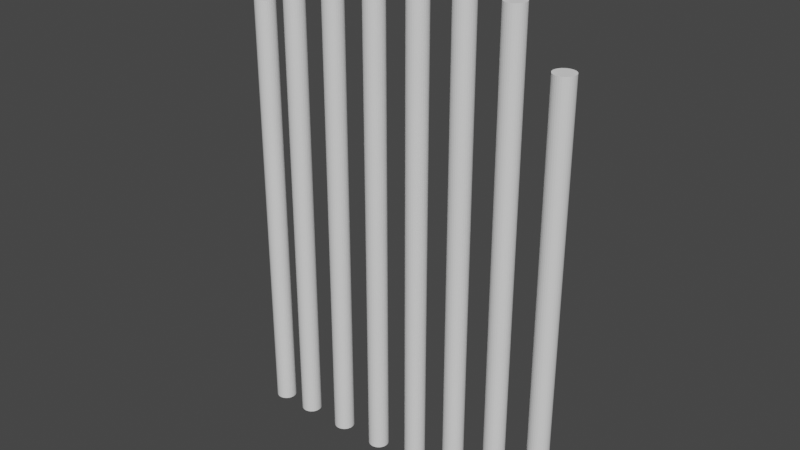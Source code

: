 # Source: gatebars.blend  (saved by Blender 2.91.10; exported with 4.5.12 LTS)
import bpy
from mathutils import Matrix  # noqa: F401  (used for matrix-valued properties, if any)

bpy.ops.wm.read_factory_settings(use_empty=True)
scene = bpy.context.scene
scene.name = 'Scene'

# ---- collections
col_collection = bpy.data.collections.new('Collection'); scene.collection.children.link(col_collection)

# ---- world
world_world = bpy.data.worlds.new('World'); scene.world = world_world
world_world.use_nodes = True; world_world.node_tree.nodes.clear()
_N = world_world.node_tree.nodes; _L = world_world.node_tree.links
n0 = _N.new('ShaderNodeOutputWorld'); n0.name = 'World Output'; n0.location = (300, 300)
n1 = _N.new('ShaderNodeBackground'); n1.name = 'Background'; n1.location = (10, 300)
n1.inputs[0].default_value = (0.05088, 0.05088, 0.05088, 1.0)
_L.new(n1.outputs[0], n0.inputs[0])
n0.is_active_output = True
world_world.color = (0.05088, 0.05088, 0.05088)
world_world.use_sun_shadow = False
world_world.sun_shadow_jitter_overblur = 0.0

# ---- meshes
me_cylinder = bpy.data.meshes.new('Cylinder')
me_cylinder.from_pydata([(-3.085, -1.686, -0.1228), (-3.085, -1.707, -0.1207), (-3.085, -1.728, -0.1146), (-3.085, -1.746, -0.1047), (-3.085, -1.762, -0.0913), (-3.085, -1.776, -0.075), (-3.085, -1.786, -0.05641), (-3.085, -1.792, -0.03624), (-3.085, -1.794, -0.01525), (-3.085, -1.792, 0.005727), (-3.085, -1.786, 0.0259), (-3.085, -1.776, 0.0445), (-3.085, -1.762, 0.06079), (-3.085, -1.746, 0.07417), (-3.085, -1.728, 0.08411), (-3.085, -1.707, 0.09023), (-3.085, -1.686, 0.09229), (-3.085, -1.665, 0.09023), (-3.085, -1.645, 0.08411), (-3.085, -1.627, 0.07417), (-3.085, -1.61, 0.06079), (-3.085, -1.597, 0.0445), (-3.085, -1.587, 0.0259), (-3.085, -1.581, 0.005727), (-3.085, -1.579, -0.01525), (-3.085, -1.581, -0.03624), (-3.085, -1.587, -0.05641), (-3.085, -1.597, -0.075), (-3.085, -1.61, -0.0913), (-3.085, -1.627, -0.1047), (-3.085, -1.645, -0.1146), (-3.085, -1.665, -0.1207), (1.566, -1.707, -0.1207), (1.566, -1.686, -0.1228), (1.566, -1.728, -0.1146), (1.566, -1.746, -0.1047), (1.566, -1.762, -0.0913), (1.566, -1.776, -0.075), (1.566, -1.786, -0.05641), (1.566, -1.792, -0.03624), (1.566, -1.794, -0.01525), (1.566, -1.792, 0.005727), (1.566, -1.786, 0.0259), (1.566, -1.776, 0.0445), (1.566, -1.762, 0.06079), (1.566, -1.746, 0.07417), (1.566, -1.728, 0.08411), (1.566, -1.707, 0.09023), (1.566, -1.686, 0.09229), (1.566, -1.665, 0.09023), (1.566, -1.645, 0.08411), (1.566, -1.627, 0.07417), (1.566, -1.61, 0.06079), (1.566, -1.597, 0.0445), (1.566, -1.587, 0.0259), (1.566, -1.581, 0.005727), (1.566, -1.579, -0.01525), (1.566, -1.581, -0.03624), (1.566, -1.587, -0.05641), (1.566, -1.597, -0.075), (1.566, -1.61, -0.0913), (1.566, -1.627, -0.1047), (1.566, -1.645, -0.1146), (1.566, -1.665, -0.1207), (-3.085, -1.186, -0.1228), (-3.085, -1.207, -0.1207), (-3.085, -1.228, -0.1146), (-3.085, -1.246, -0.1047), (-3.085, -1.262, -0.0913), (-3.085, -1.276, -0.075), (-3.085, -1.286, -0.05641), (-3.085, -1.292, -0.03624), (-3.085, -1.294, -0.01525), (-3.085, -1.292, 0.005727), (-3.085, -1.286, 0.0259), (-3.085, -1.276, 0.0445), (-3.085, -1.262, 0.06079), (-3.085, -1.246, 0.07417), (-3.085, -1.228, 0.08411), (-3.085, -1.207, 0.09023), (-3.085, -1.186, 0.09229), (-3.085, -1.165, 0.09023), (-3.085, -1.145, 0.08411), (-3.085, -1.127, 0.07417), (-3.085, -1.11, 0.06079), (-3.085, -1.097, 0.0445), (-3.085, -1.087, 0.0259), (-3.085, -1.081, 0.005727), (-3.085, -1.079, -0.01525), (-3.085, -1.081, -0.03624), (-3.085, -1.087, -0.05641), (-3.085, -1.097, -0.075), (-3.085, -1.11, -0.0913), (-3.085, -1.127, -0.1047), (-3.085, -1.145, -0.1146), (-3.085, -1.165, -0.1207), (1.566, -1.207, -0.1207), (1.566, -1.186, -0.1228), (1.566, -1.228, -0.1146), (1.566, -1.246, -0.1047), (1.566, -1.262, -0.0913), (1.566, -1.276, -0.075), (1.566, -1.286, -0.05641), (1.566, -1.292, -0.03624), (1.566, -1.294, -0.01525), (1.566, -1.292, 0.005727), (1.566, -1.286, 0.0259), (1.566, -1.276, 0.0445), (1.566, -1.262, 0.06079), (1.566, -1.246, 0.07417), (1.566, -1.228, 0.08411), (1.566, -1.207, 0.09023), (1.566, -1.186, 0.09229), (1.566, -1.165, 0.09023), (1.566, -1.145, 0.08411), (1.566, -1.127, 0.07417), (1.566, -1.11, 0.06079), (1.566, -1.097, 0.0445), (1.566, -1.087, 0.0259), (1.566, -1.081, 0.005727), (1.566, -1.079, -0.01525), (1.566, -1.081, -0.03624), (1.566, -1.087, -0.05641), (1.566, -1.097, -0.075), (1.566, -1.11, -0.0913), (1.566, -1.127, -0.1047), (1.566, -1.145, -0.1146), (1.566, -1.165, -0.1207), (-3.085, -0.6864, -0.1228), (-3.085, -0.7074, -0.1207), (-3.085, -0.7275, -0.1146), (-3.085, -0.7461, -0.1047), (-3.085, -0.7624, -0.0913), (-3.085, -0.7758, -0.075), (-3.085, -0.7857, -0.05641), (-3.085, -0.7919, -0.03624), (-3.085, -0.7939, -0.01525), (-3.085, -0.7919, 0.005727), (-3.085, -0.7857, 0.0259), (-3.085, -0.7758, 0.0445), (-3.085, -0.7624, 0.06079), (-3.085, -0.7461, 0.07417), (-3.085, -0.7275, 0.08411), (-3.085, -0.7074, 0.09023), (-3.085, -0.6864, 0.09229), (-3.085, -0.6654, 0.09023), (-3.085, -0.6452, 0.08411), (-3.085, -0.6266, 0.07417), (-3.085, -0.6103, 0.06079), (-3.085, -0.597, 0.0445), (-3.085, -0.587, 0.0259), (-3.085, -0.5809, 0.005727), (-3.085, -0.5788, -0.01525), (-3.085, -0.5809, -0.03624), (-3.085, -0.587, -0.05641), (-3.085, -0.597, -0.075), (-3.085, -0.6103, -0.0913), (-3.085, -0.6266, -0.1047), (-3.085, -0.6452, -0.1146), (-3.085, -0.6654, -0.1207), (1.566, -0.7074, -0.1207), (1.566, -0.6864, -0.1228), (1.566, -0.7275, -0.1146), (1.566, -0.7461, -0.1047), (1.566, -0.7624, -0.0913), (1.566, -0.7758, -0.075), (1.566, -0.7857, -0.05641), (1.566, -0.7919, -0.03624), (1.566, -0.7939, -0.01525), (1.566, -0.7919, 0.005727), (1.566, -0.7857, 0.0259), (1.566, -0.7758, 0.0445), (1.566, -0.7624, 0.06079), (1.566, -0.7461, 0.07417), (1.566, -0.7275, 0.08411), (1.566, -0.7074, 0.09023), (1.566, -0.6864, 0.09229), (1.566, -0.6654, 0.09023), (1.566, -0.6452, 0.08411), (1.566, -0.6266, 0.07417), (1.566, -0.6103, 0.06079), (1.566, -0.597, 0.0445), (1.566, -0.587, 0.0259), (1.566, -0.5809, 0.005727), (1.566, -0.5788, -0.01525), (1.566, -0.5809, -0.03624), (1.566, -0.587, -0.05641), (1.566, -0.597, -0.075), (1.566, -0.6103, -0.0913), (1.566, -0.6266, -0.1047), (1.566, -0.6452, -0.1146), (1.566, -0.6654, -0.1207), (-3.085, -0.1864, -0.1228), (-3.085, -0.2074, -0.1207), (-3.085, -0.2275, -0.1146), (-3.085, -0.2461, -0.1047), (-3.085, -0.2624, -0.0913), (-3.085, -0.2758, -0.075), (-3.085, -0.2857, -0.05641), (-3.085, -0.2919, -0.03624), (-3.085, -0.2939, -0.01525), (-3.085, -0.2919, 0.005727), (-3.085, -0.2857, 0.0259), (-3.085, -0.2758, 0.0445), (-3.085, -0.2624, 0.06079), (-3.085, -0.2461, 0.07417), (-3.085, -0.2275, 0.08411), (-3.085, -0.2074, 0.09023), (-3.085, -0.1864, 0.09229), (-3.085, -0.1654, 0.09023), (-3.085, -0.1452, 0.08411), (-3.085, -0.1266, 0.07417), (-3.085, -0.1103, 0.06079), (-3.085, -0.09696, 0.0445), (-3.085, -0.08702, 0.0259), (-3.085, -0.0809, 0.005727), (-3.085, -0.07884, -0.01525), (-3.085, -0.0809, -0.03624), (-3.085, -0.08702, -0.05641), (-3.085, -0.09696, -0.075), (-3.085, -0.1103, -0.0913), (-3.085, -0.1266, -0.1047), (-3.085, -0.1452, -0.1146), (-3.085, -0.1654, -0.1207), (1.566, -0.2074, -0.1207), (1.566, -0.1864, -0.1228), (1.566, -0.2275, -0.1146), (1.566, -0.2461, -0.1047), (1.566, -0.2624, -0.0913), (1.566, -0.2758, -0.075), (1.566, -0.2857, -0.05641), (1.566, -0.2919, -0.03624), (1.566, -0.2939, -0.01525), (1.566, -0.2919, 0.005727), (1.566, -0.2857, 0.0259), (1.566, -0.2758, 0.0445), (1.566, -0.2624, 0.06079), (1.566, -0.2461, 0.07417), (1.566, -0.2275, 0.08411), (1.566, -0.2074, 0.09023), (1.566, -0.1864, 0.09229), (1.566, -0.1654, 0.09023), (1.566, -0.1452, 0.08411), (1.566, -0.1266, 0.07417), (1.566, -0.1103, 0.06079), (1.566, -0.09696, 0.0445), (1.566, -0.08702, 0.0259), (1.566, -0.0809, 0.005727), (1.566, -0.07883, -0.01525), (1.566, -0.0809, -0.03624), (1.566, -0.08702, -0.05641), (1.566, -0.09696, -0.075), (1.566, -0.1103, -0.0913), (1.566, -0.1266, -0.1047), (1.566, -0.1452, -0.1146), (1.566, -0.1654, -0.1207), (-3.085, 0.3136, -0.1228), (-3.085, 0.2926, -0.1207), (-3.085, 0.2725, -0.1146), (-3.085, 0.2539, -0.1047), (-3.085, 0.2376, -0.0913), (-3.085, 0.2242, -0.075), (-3.085, 0.2143, -0.05641), (-3.085, 0.2081, -0.03624), (-3.085, 0.2061, -0.01525), (-3.085, 0.2081, 0.005727), (-3.085, 0.2143, 0.0259), (-3.085, 0.2242, 0.0445), (-3.085, 0.2376, 0.06079), (-3.085, 0.2539, 0.07417), (-3.085, 0.2725, 0.08411), (-3.085, 0.2926, 0.09023), (-3.085, 0.3136, 0.09229), (-3.085, 0.3346, 0.09023), (-3.085, 0.3548, 0.08411), (-3.085, 0.3734, 0.07417), (-3.085, 0.3897, 0.06079), (-3.085, 0.403, 0.0445), (-3.085, 0.413, 0.0259), (-3.085, 0.4191, 0.005727), (-3.085, 0.4212, -0.01525), (-3.085, 0.4191, -0.03624), (-3.085, 0.413, -0.05641), (-3.085, 0.403, -0.075), (-3.085, 0.3897, -0.0913), (-3.085, 0.3734, -0.1047), (-3.085, 0.3548, -0.1146), (-3.085, 0.3346, -0.1207), (1.566, 0.2926, -0.1207), (1.566, 0.3136, -0.1228), (1.566, 0.2725, -0.1146), (1.566, 0.2539, -0.1047), (1.566, 0.2376, -0.0913), (1.566, 0.2242, -0.075), (1.566, 0.2143, -0.05641), (1.566, 0.2081, -0.03624), (1.566, 0.2061, -0.01525), (1.566, 0.2081, 0.005727), (1.566, 0.2143, 0.0259), (1.566, 0.2242, 0.0445), (1.566, 0.2376, 0.06079), (1.566, 0.2539, 0.07417), (1.566, 0.2725, 0.08411), (1.566, 0.2926, 0.09023), (1.566, 0.3136, 0.09229), (1.566, 0.3346, 0.09023), (1.566, 0.3548, 0.08411), (1.566, 0.3734, 0.07417), (1.566, 0.3897, 0.06079), (1.566, 0.403, 0.0445), (1.566, 0.413, 0.0259), (1.566, 0.4191, 0.005727), (1.566, 0.4212, -0.01525), (1.566, 0.4191, -0.03624), (1.566, 0.413, -0.05641), (1.566, 0.403, -0.075), (1.566, 0.3897, -0.0913), (1.566, 0.3734, -0.1047), (1.566, 0.3548, -0.1146), (1.566, 0.3346, -0.1207), (-3.085, 0.8136, -0.1228), (-3.085, 0.7926, -0.1207), (-3.085, 0.7725, -0.1146), (-3.085, 0.7539, -0.1047), (-3.085, 0.7376, -0.0913), (-3.085, 0.7242, -0.075), (-3.085, 0.7143, -0.05641), (-3.085, 0.7081, -0.03624), (-3.085, 0.7061, -0.01525), (-3.085, 0.7081, 0.005727), (-3.085, 0.7143, 0.0259), (-3.085, 0.7242, 0.0445), (-3.085, 0.7376, 0.06079), (-3.085, 0.7539, 0.07417), (-3.085, 0.7725, 0.08411), (-3.085, 0.7926, 0.09023), (-3.085, 0.8136, 0.09229), (-3.085, 0.8346, 0.09023), (-3.085, 0.8548, 0.08411), (-3.085, 0.8734, 0.07417), (-3.085, 0.8897, 0.06079), (-3.085, 0.903, 0.0445), (-3.085, 0.913, 0.0259), (-3.085, 0.9191, 0.005727), (-3.085, 0.9212, -0.01525), (-3.085, 0.9191, -0.03624), (-3.085, 0.913, -0.05641), (-3.085, 0.903, -0.075), (-3.085, 0.8897, -0.0913), (-3.085, 0.8734, -0.1047), (-3.085, 0.8548, -0.1146), (-3.085, 0.8346, -0.1207), (1.566, 0.7926, -0.1207), (1.566, 0.8136, -0.1228), (1.566, 0.7725, -0.1146), (1.566, 0.7539, -0.1047), (1.566, 0.7376, -0.0913), (1.566, 0.7242, -0.075), (1.566, 0.7143, -0.05641), (1.566, 0.7081, -0.03624), (1.566, 0.7061, -0.01525), (1.566, 0.7081, 0.005727), (1.566, 0.7143, 0.0259), (1.566, 0.7242, 0.0445), (1.566, 0.7376, 0.06079), (1.566, 0.7539, 0.07417), (1.566, 0.7725, 0.08411), (1.566, 0.7926, 0.09023), (1.566, 0.8136, 0.09229), (1.566, 0.8346, 0.09023), (1.566, 0.8548, 0.08411), (1.566, 0.8734, 0.07417), (1.566, 0.8897, 0.06079), (1.566, 0.903, 0.0445), (1.566, 0.913, 0.0259), (1.566, 0.9191, 0.005727), (1.566, 0.9212, -0.01525), (1.566, 0.9191, -0.03624), (1.566, 0.913, -0.05641), (1.566, 0.903, -0.075), (1.566, 0.8897, -0.0913), (1.566, 0.8734, -0.1047), (1.566, 0.8548, -0.1146), (1.566, 0.8346, -0.1207), (-3.085, 1.314, -0.1228), (-3.085, 1.293, -0.1207), (-3.085, 1.272, -0.1146), (-3.085, 1.254, -0.1047), (-3.085, 1.238, -0.0913), (-3.085, 1.224, -0.075), (-3.085, 1.214, -0.05641), (-3.085, 1.208, -0.03624), (-3.085, 1.206, -0.01525), (-3.085, 1.208, 0.005727), (-3.085, 1.214, 0.0259), (-3.085, 1.224, 0.0445), (-3.085, 1.238, 0.06079), (-3.085, 1.254, 0.07417), (-3.085, 1.272, 0.08411), (-3.085, 1.293, 0.09023), (-3.085, 1.314, 0.09229), (-3.085, 1.335, 0.09023), (-3.085, 1.355, 0.08411), (-3.085, 1.373, 0.07417), (-3.085, 1.39, 0.06079), (-3.085, 1.403, 0.0445), (-3.085, 1.413, 0.0259), (-3.085, 1.419, 0.005727), (-3.085, 1.421, -0.01525), (-3.085, 1.419, -0.03624), (-3.085, 1.413, -0.05641), (-3.085, 1.403, -0.075), (-3.085, 1.39, -0.0913), (-3.085, 1.373, -0.1047), (-3.085, 1.355, -0.1146), (-3.085, 1.335, -0.1207), (1.566, 1.293, -0.1207), (1.566, 1.314, -0.1228), (1.566, 1.272, -0.1146), (1.566, 1.254, -0.1047), (1.566, 1.238, -0.0913), (1.566, 1.224, -0.075), (1.566, 1.214, -0.05641), (1.566, 1.208, -0.03624), (1.566, 1.206, -0.01525), (1.566, 1.208, 0.005727), (1.566, 1.214, 0.0259), (1.566, 1.224, 0.0445), (1.566, 1.238, 0.06079), (1.566, 1.254, 0.07417), (1.566, 1.272, 0.08411), (1.566, 1.293, 0.09023), (1.566, 1.314, 0.09229), (1.566, 1.335, 0.09023), (1.566, 1.355, 0.08411), (1.566, 1.373, 0.07417), (1.566, 1.39, 0.06079), (1.566, 1.403, 0.0445), (1.566, 1.413, 0.0259), (1.566, 1.419, 0.005727), (1.566, 1.421, -0.01525), (1.566, 1.419, -0.03624), (1.566, 1.413, -0.05641), (1.566, 1.403, -0.075), (1.566, 1.39, -0.0913), (1.566, 1.373, -0.1047), (1.566, 1.355, -0.1146), (1.566, 1.335, -0.1207), (-3.085, 1.714, -0.1228), (-3.085, 1.693, -0.1207), (-3.085, 1.672, -0.1146), (-3.085, 1.654, -0.1047), (-3.085, 1.638, -0.0913), (-3.085, 1.624, -0.075), (-3.085, 1.614, -0.05641), (-3.085, 1.608, -0.03624), (-3.085, 1.606, -0.01525), (-3.085, 1.608, 0.005727), (-3.085, 1.614, 0.0259), (-3.085, 1.624, 0.0445), (-3.085, 1.638, 0.06079), (-3.085, 1.654, 0.07417), (-3.085, 1.672, 0.08411), (-3.085, 1.693, 0.09023), (-3.085, 1.714, 0.09229), (-3.085, 1.735, 0.09023), (-3.085, 1.755, 0.08411), (-3.085, 1.773, 0.07417), (-3.085, 1.79, 0.06079), (-3.085, 1.803, 0.0445), (-3.085, 1.813, 0.0259), (-3.085, 1.819, 0.005727), (-3.085, 1.821, -0.01525), (-3.085, 1.819, -0.03624), (-3.085, 1.813, -0.05641), (-3.085, 1.803, -0.075), (-3.085, 1.79, -0.0913), (-3.085, 1.773, -0.1047), (-3.085, 1.755, -0.1146), (-3.085, 1.735, -0.1207), (1.566, 1.693, -0.1207), (1.566, 1.714, -0.1228), (1.566, 1.672, -0.1146), (1.566, 1.654, -0.1047), (1.566, 1.638, -0.0913), (1.566, 1.624, -0.075), (1.566, 1.614, -0.05641), (1.566, 1.608, -0.03624), (1.566, 1.606, -0.01525), (1.566, 1.608, 0.005727), (1.566, 1.614, 0.0259), (1.566, 1.624, 0.0445), (1.566, 1.638, 0.06079), (1.566, 1.654, 0.07417), (1.566, 1.672, 0.08411), (1.566, 1.693, 0.09023), (1.566, 1.714, 0.09229), (1.566, 1.735, 0.09023), (1.566, 1.755, 0.08411), (1.566, 1.773, 0.07417), (1.566, 1.79, 0.06079), (1.566, 1.803, 0.0445), (1.566, 1.813, 0.0259), (1.566, 1.819, 0.005727), (1.566, 1.821, -0.01525), (1.566, 1.819, -0.03624), (1.566, 1.813, -0.05641), (1.566, 1.803, -0.075), (1.566, 1.79, -0.0913), (1.566, 1.773, -0.1047), (1.566, 1.755, -0.1146), (1.566, 1.735, -0.1207), (1.566, -0.7074, -0.1207), (1.566, -0.6864, -0.1228), (1.566, -0.7275, -0.1146), (1.566, -0.7461, -0.1047), (1.566, -0.7624, -0.0913), (1.566, -0.7758, -0.075), (1.566, -0.7857, -0.05641), (1.566, -0.7919, -0.03624), (1.566, -0.7939, -0.01525), (1.566, -0.7919, 0.005727), (1.566, -0.7857, 0.0259), (1.566, -0.7758, 0.0445), (1.566, -0.7624, 0.06079), (1.566, -0.7461, 0.07417), (1.566, -0.7275, 0.08411), (1.566, -0.7074, 0.09023), (1.566, -0.6864, 0.09229), (1.566, -0.6654, 0.09023), (1.566, -0.6452, 0.08411), (1.566, -0.6266, 0.07417), (1.566, -0.6103, 0.06079), (1.566, -0.597, 0.0445), (1.566, -0.587, 0.0259), (1.566, -0.5809, 0.005727), (1.566, -0.5788, -0.01525), (1.566, -0.5809, -0.03624), (1.566, -0.587, -0.05641), (1.566, -0.597, -0.075), (1.566, -0.6103, -0.0913), (1.566, -0.6266, -0.1047), (1.566, -0.6452, -0.1146), (1.566, -0.6654, -0.1207), (1.566, -0.7074, -0.1207), (1.566, -0.6864, -0.1228), (1.566, -0.7275, -0.1146), (1.566, -0.7461, -0.1047), (1.566, -0.7624, -0.0913), (1.566, -0.7758, -0.075), (1.566, -0.7857, -0.05641), (1.566, -0.7919, -0.03624), (1.566, -0.7939, -0.01525), (1.566, -0.7919, 0.005727), (1.566, -0.7857, 0.0259), (1.566, -0.7758, 0.0445), (1.566, -0.7624, 0.06079), (1.566, -0.7461, 0.07417), (1.566, -0.7275, 0.08411), (1.566, -0.7074, 0.09023), (1.566, -0.6864, 0.09229), (1.566, -0.6654, 0.09023), (1.566, -0.6452, 0.08411), (1.566, -0.6266, 0.07417), (1.566, -0.6103, 0.06079), (1.566, -0.597, 0.0445), (1.566, -0.587, 0.0259), (1.566, -0.5809, 0.005727), (1.566, -0.5788, -0.01525), (1.566, -0.5809, -0.03624), (1.566, -0.587, -0.05641), (1.566, -0.597, -0.075), (1.566, -0.6103, -0.0913), (1.566, -0.6266, -0.1047), (1.566, -0.6452, -0.1146), (1.566, -0.6654, -0.1207), (2.334, -0.7074, -0.1207), (2.334, -0.6864, -0.1228), (2.334, -0.7275, -0.1146), (2.334, -0.7461, -0.1047), (2.334, -0.7624, -0.0913), (2.334, -0.7758, -0.075), (2.334, -0.7857, -0.05641), (2.334, -0.7919, -0.03624), (2.334, -0.7939, -0.01525), (2.334, -0.7919, 0.005727), (2.334, -0.7857, 0.0259), (2.334, -0.7758, 0.0445), (2.334, -0.7624, 0.06079), (2.334, -0.7461, 0.07417), (2.334, -0.7275, 0.08411), (2.334, -0.7074, 0.09023), (2.334, -0.6864, 0.09229), (2.334, -0.6654, 0.09023), (2.334, -0.6452, 0.08411), (2.334, -0.6266, 0.07417), (2.334, -0.6103, 0.06079), (2.334, -0.597, 0.0445), (2.334, -0.587, 0.0259), (2.334, -0.5809, 0.005727), (2.334, -0.5788, -0.01525), (2.334, -0.5809, -0.03624), (2.334, -0.587, -0.05641), (2.334, -0.597, -0.075), (2.334, -0.6103, -0.0913), (2.334, -0.6266, -0.1047), (2.334, -0.6452, -0.1146), (2.334, -0.6654, -0.1207), (2.065, -1.207, -0.1207), (2.065, -1.186, -0.1228), (2.065, -1.228, -0.1146), (2.065, -1.246, -0.1047), (2.065, -1.262, -0.0913), (2.065, -1.276, -0.075), (2.065, -1.286, -0.05641), (2.065, -1.292, -0.03624), (2.065, -1.294, -0.01525), (2.065, -1.292, 0.005727), (2.065, -1.286, 0.0259), (2.065, -1.276, 0.0445), (2.065, -1.262, 0.06079), (2.065, -1.246, 0.07417), (2.065, -1.228, 0.08411), (2.065, -1.207, 0.09023), (2.065, -1.186, 0.09229), (2.065, -1.165, 0.09023), (2.065, -1.145, 0.08411), (2.065, -1.127, 0.07417), (2.065, -1.11, 0.06079), (2.065, -1.097, 0.0445), (2.065, -1.087, 0.0259), (2.065, -1.081, 0.005727), (2.065, -1.079, -0.01525), (2.065, -1.081, -0.03624), (2.065, -1.087, -0.05641), (2.065, -1.097, -0.075), (2.065, -1.11, -0.0913), (2.065, -1.127, -0.1047), (2.065, -1.145, -0.1146), (2.065, -1.165, -0.1207), (2.385, -0.2074, -0.1207), (2.385, -0.1864, -0.1228), (2.385, -0.2275, -0.1146), (2.385, -0.2461, -0.1047), (2.385, -0.2624, -0.0913), (2.385, -0.2758, -0.075), (2.385, -0.2857, -0.05641), (2.385, -0.2919, -0.03624), (2.385, -0.2939, -0.01525), (2.385, -0.2919, 0.005727), (2.385, -0.2857, 0.0259), (2.385, -0.2758, 0.0445), (2.385, -0.2624, 0.06079), (2.385, -0.2461, 0.07417), (2.385, -0.2275, 0.08411), (2.385, -0.2074, 0.09023), (2.385, -0.1864, 0.09229), (2.385, -0.1654, 0.09023), (2.385, -0.1452, 0.08411), (2.385, -0.1266, 0.07417), (2.385, -0.1103, 0.06079), (2.385, -0.09696, 0.0445), (2.385, -0.08702, 0.0259), (2.385, -0.0809, 0.005727), (2.385, -0.07883, -0.01525), (2.385, -0.0809, -0.03624), (2.385, -0.08702, -0.05641), (2.385, -0.09696, -0.075), (2.385, -0.1103, -0.0913), (2.385, -0.1266, -0.1047), (2.385, -0.1452, -0.1146), (2.385, -0.1654, -0.1207), (1.566, 0.2926, -0.1207), (1.566, 0.3136, -0.1228), (1.566, 0.2725, -0.1146), (1.566, 0.2539, -0.1047), (1.566, 0.2376, -0.0913), (1.566, 0.2242, -0.075), (1.566, 0.2143, -0.05641), (1.566, 0.2081, -0.03624), (1.566, 0.2061, -0.01525), (1.566, 0.2081, 0.005727), (1.566, 0.2143, 0.0259), (1.566, 0.2242, 0.0445), (1.566, 0.2376, 0.06079), (1.566, 0.2539, 0.07417), (1.566, 0.2725, 0.08411), (1.566, 0.2926, 0.09023), (1.566, 0.3136, 0.09229), (1.566, 0.3346, 0.09023), (1.566, 0.3548, 0.08411), (1.566, 0.3734, 0.07417), (1.566, 0.3897, 0.06079), (1.566, 0.403, 0.0445), (1.566, 0.413, 0.0259), (1.566, 0.4191, 0.005727), (1.566, 0.4212, -0.01525), (1.566, 0.4191, -0.03624), (1.566, 0.413, -0.05641), (1.566, 0.403, -0.075), (1.566, 0.3897, -0.0913), (1.566, 0.3734, -0.1047), (1.566, 0.3548, -0.1146), (1.566, 0.3346, -0.1207), (2.325, 0.2926, -0.1207), (2.325, 0.3136, -0.1228), (2.325, 0.2725, -0.1146), (2.325, 0.2539, -0.1047), (2.325, 0.2376, -0.0913), (2.325, 0.2242, -0.075), (2.325, 0.2143, -0.05641), (2.325, 0.2081, -0.03624), (2.325, 0.2061, -0.01525), (2.325, 0.2081, 0.005727), (2.325, 0.2143, 0.0259), (2.325, 0.2242, 0.0445), (2.325, 0.2376, 0.06079), (2.325, 0.2539, 0.07417), (2.325, 0.2725, 0.08411), (2.325, 0.2926, 0.09023), (2.325, 0.3136, 0.09229), (2.325, 0.3346, 0.09023), (2.325, 0.3548, 0.08411), (2.325, 0.3734, 0.07417), (2.325, 0.3897, 0.06079), (2.325, 0.403, 0.0445), (2.325, 0.413, 0.0259), (2.325, 0.4191, 0.005727), (2.325, 0.4212, -0.01525), (2.325, 0.4191, -0.03624), (2.325, 0.413, -0.05641), (2.325, 0.403, -0.075), (2.325, 0.3897, -0.0913), (2.325, 0.3734, -0.1047), (2.325, 0.3548, -0.1146), (2.325, 0.3346, -0.1207), (1.566, 0.7926, -0.1207), (1.566, 0.8136, -0.1228), (1.566, 0.7725, -0.1146), (1.566, 0.7539, -0.1047), (1.566, 0.7376, -0.0913), (1.566, 0.7242, -0.075), (1.566, 0.7143, -0.05641), (1.566, 0.7081, -0.03624), (1.566, 0.7061, -0.01525), (1.566, 0.7081, 0.005727), (1.566, 0.7143, 0.0259), (1.566, 0.7242, 0.0445), (1.566, 0.7376, 0.06079), (1.566, 0.7539, 0.07417), (1.566, 0.7725, 0.08411), (1.566, 0.7926, 0.09023), (1.566, 0.8136, 0.09229), (1.566, 0.8346, 0.09023), (1.566, 0.8548, 0.08411), (1.566, 0.8734, 0.07417), (1.566, 0.8897, 0.06079), (1.566, 0.903, 0.0445), (1.566, 0.913, 0.0259), (1.566, 0.9191, 0.005727), (1.566, 0.9212, -0.01525), (1.566, 0.9191, -0.03624), (1.566, 0.913, -0.05641), (1.566, 0.903, -0.075), (1.566, 0.8897, -0.0913), (1.566, 0.8734, -0.1047), (1.566, 0.8548, -0.1146), (1.566, 0.8346, -0.1207), (2.209, 0.7926, -0.1207), (2.209, 0.8136, -0.1228), (2.209, 0.7725, -0.1146), (2.209, 0.7539, -0.1047), (2.209, 0.7376, -0.0913), (2.209, 0.7242, -0.075), (2.209, 0.7143, -0.05641), (2.209, 0.7081, -0.03624), (2.209, 0.7061, -0.01525), (2.209, 0.7081, 0.005727), (2.209, 0.7143, 0.0259), (2.209, 0.7242, 0.0445), (2.209, 0.7376, 0.06079), (2.209, 0.7539, 0.07417), (2.209, 0.7725, 0.08411), (2.209, 0.7926, 0.09023), (2.209, 0.8136, 0.09229), (2.209, 0.8346, 0.09023), (2.209, 0.8548, 0.08411), (2.209, 0.8734, 0.07417), (2.209, 0.8897, 0.06079), (2.209, 0.903, 0.0445), (2.209, 0.913, 0.0259), (2.209, 0.9191, 0.005727), (2.209, 0.9212, -0.01525), (2.209, 0.9191, -0.03624), (2.209, 0.913, -0.05641), (2.209, 0.903, -0.075), (2.209, 0.8897, -0.0913), (2.209, 0.8734, -0.1047), (2.209, 0.8548, -0.1146), (2.209, 0.8346, -0.1207), (1.927, 1.293, -0.1207), (1.927, 1.314, -0.1228), (1.927, 1.272, -0.1146), (1.927, 1.254, -0.1047), (1.927, 1.238, -0.0913), (1.927, 1.224, -0.075), (1.927, 1.214, -0.05641), (1.927, 1.208, -0.03624), (1.927, 1.206, -0.01525), (1.927, 1.208, 0.005727), (1.927, 1.214, 0.0259), (1.927, 1.224, 0.0445), (1.927, 1.238, 0.06079), (1.927, 1.254, 0.07417), (1.927, 1.272, 0.08411), (1.927, 1.293, 0.09023), (1.927, 1.314, 0.09229), (1.927, 1.335, 0.09023), (1.927, 1.355, 0.08411), (1.927, 1.373, 0.07417), (1.927, 1.39, 0.06079), (1.927, 1.403, 0.0445), (1.927, 1.413, 0.0259), (1.927, 1.419, 0.005727), (1.927, 1.421, -0.01525), (1.927, 1.419, -0.03624), (1.927, 1.413, -0.05641), (1.927, 1.403, -0.075), (1.927, 1.39, -0.0913), (1.927, 1.373, -0.1047), (1.927, 1.355, -0.1146), (1.927, 1.335, -0.1207)], [], [(16, 15, 47, 48), (32, 33, 63, 62, 61, 60, 59, 58, 57, 56, 55, 54, 53, 52, 51, 50, 49, 48, 47, 46, 45, 44, 43, 42, 41, 40, 39, 38, 37, 36, 35, 34), (25, 24, 56, 57), (3, 2, 34, 35), (12, 11, 43, 44), (21, 20, 52, 53), (30, 29, 61, 62), (8, 7, 39, 40), (17, 16, 48, 49), (26, 25, 57, 58), (4, 3, 35, 36), (13, 12, 44, 45), (22, 21, 53, 54), (31, 30, 62, 63), (9, 8, 40, 41), (18, 17, 49, 50), (27, 26, 58, 59), (5, 4, 36, 37), (14, 13, 45, 46), (23, 22, 54, 55), (1, 0, 33, 32), (0, 31, 63, 33), (10, 9, 41, 42), (19, 18, 50, 51), (28, 27, 59, 60), (6, 5, 37, 38), (15, 14, 46, 47), (24, 23, 55, 56), (2, 1, 32, 34), (11, 10, 42, 43), (20, 19, 51, 52), (29, 28, 60, 61), (7, 6, 38, 39), (80, 79, 111, 112), (89, 88, 120, 121), (67, 66, 98, 99), (76, 75, 107, 108), (85, 84, 116, 117), (94, 93, 125, 126), (72, 71, 103, 104), (81, 80, 112, 113), (90, 89, 121, 122), (68, 67, 99, 100), (77, 76, 108, 109), (86, 85, 117, 118), (95, 94, 126, 127), (73, 72, 104, 105), (82, 81, 113, 114), (91, 90, 122, 123), (69, 68, 100, 101), (78, 77, 109, 110), (87, 86, 118, 119), (65, 64, 97, 96), (64, 95, 127, 97), (74, 73, 105, 106), (83, 82, 114, 115), (92, 91, 123, 124), (70, 69, 101, 102), (79, 78, 110, 111), (88, 87, 119, 120), (66, 65, 96, 98), (75, 74, 106, 107), (84, 83, 115, 116), (93, 92, 124, 125), (71, 70, 102, 103), (144, 143, 175, 176), (153, 152, 184, 185), (131, 130, 162, 163), (140, 139, 171, 172), (149, 148, 180, 181), (158, 157, 189, 190), (136, 135, 167, 168), (145, 144, 176, 177), (154, 153, 185, 186), (132, 131, 163, 164), (141, 140, 172, 173), (150, 149, 181, 182), (159, 158, 190, 191), (137, 136, 168, 169), (146, 145, 177, 178), (155, 154, 186, 187), (133, 132, 164, 165), (142, 141, 173, 174), (151, 150, 182, 183), (129, 128, 161, 160), (128, 159, 191, 161), (138, 137, 169, 170), (147, 146, 178, 179), (156, 155, 187, 188), (134, 133, 165, 166), (143, 142, 174, 175), (152, 151, 183, 184), (130, 129, 160, 162), (139, 138, 170, 171), (148, 147, 179, 180), (157, 156, 188, 189), (135, 134, 166, 167), (208, 207, 239, 240), (217, 216, 248, 249), (195, 194, 226, 227), (204, 203, 235, 236), (213, 212, 244, 245), (222, 221, 253, 254), (200, 199, 231, 232), (209, 208, 240, 241), (218, 217, 249, 250), (196, 195, 227, 228), (205, 204, 236, 237), (214, 213, 245, 246), (223, 222, 254, 255), (201, 200, 232, 233), (210, 209, 241, 242), (219, 218, 250, 251), (197, 196, 228, 229), (206, 205, 237, 238), (215, 214, 246, 247), (193, 192, 225, 224), (192, 223, 255, 225), (202, 201, 233, 234), (211, 210, 242, 243), (220, 219, 251, 252), (198, 197, 229, 230), (207, 206, 238, 239), (216, 215, 247, 248), (194, 193, 224, 226), (203, 202, 234, 235), (212, 211, 243, 244), (221, 220, 252, 253), (199, 198, 230, 231), (272, 271, 303, 304), (281, 280, 312, 313), (259, 258, 290, 291), (268, 267, 299, 300), (277, 276, 308, 309), (286, 285, 317, 318), (264, 263, 295, 296), (273, 272, 304, 305), (282, 281, 313, 314), (260, 259, 291, 292), (269, 268, 300, 301), (278, 277, 309, 310), (287, 286, 318, 319), (265, 264, 296, 297), (274, 273, 305, 306), (283, 282, 314, 315), (261, 260, 292, 293), (270, 269, 301, 302), (279, 278, 310, 311), (257, 256, 289, 288), (256, 287, 319, 289), (266, 265, 297, 298), (275, 274, 306, 307), (284, 283, 315, 316), (262, 261, 293, 294), (271, 270, 302, 303), (280, 279, 311, 312), (258, 257, 288, 290), (267, 266, 298, 299), (276, 275, 307, 308), (285, 284, 316, 317), (263, 262, 294, 295), (336, 335, 367, 368), (345, 344, 376, 377), (323, 322, 354, 355), (332, 331, 363, 364), (341, 340, 372, 373), (350, 349, 381, 382), (328, 327, 359, 360), (337, 336, 368, 369), (346, 345, 377, 378), (324, 323, 355, 356), (333, 332, 364, 365), (342, 341, 373, 374), (351, 350, 382, 383), (329, 328, 360, 361), (338, 337, 369, 370), (347, 346, 378, 379), (325, 324, 356, 357), (334, 333, 365, 366), (343, 342, 374, 375), (321, 320, 353, 352), (320, 351, 383, 353), (330, 329, 361, 362), (339, 338, 370, 371), (348, 347, 379, 380), (326, 325, 357, 358), (335, 334, 366, 367), (344, 343, 375, 376), (322, 321, 352, 354), (331, 330, 362, 363), (340, 339, 371, 372), (349, 348, 380, 381), (327, 326, 358, 359), (400, 399, 431, 432), (409, 408, 440, 441), (387, 386, 418, 419), (396, 395, 427, 428), (405, 404, 436, 437), (414, 413, 445, 446), (392, 391, 423, 424), (401, 400, 432, 433), (410, 409, 441, 442), (388, 387, 419, 420), (397, 396, 428, 429), (406, 405, 437, 438), (415, 414, 446, 447), (393, 392, 424, 425), (402, 401, 433, 434), (411, 410, 442, 443), (389, 388, 420, 421), (398, 397, 429, 430), (407, 406, 438, 439), (385, 384, 417, 416), (384, 415, 447, 417), (394, 393, 425, 426), (403, 402, 434, 435), (412, 411, 443, 444), (390, 389, 421, 422), (399, 398, 430, 431), (408, 407, 439, 440), (386, 385, 416, 418), (395, 394, 426, 427), (404, 403, 435, 436), (413, 412, 444, 445), (391, 390, 422, 423), (464, 463, 495, 496), (473, 472, 504, 505), (451, 450, 482, 483), (460, 459, 491, 492), (469, 468, 500, 501), (478, 477, 509, 510), (456, 455, 487, 488), (465, 464, 496, 497), (474, 473, 505, 506), (452, 451, 483, 484), (461, 460, 492, 493), (470, 469, 501, 502), (479, 478, 510, 511), (457, 456, 488, 489), (466, 465, 497, 498), (475, 474, 506, 507), (453, 452, 484, 485), (462, 461, 493, 494), (471, 470, 502, 503), (449, 448, 481, 480), (448, 479, 511, 481), (458, 457, 489, 490), (467, 466, 498, 499), (476, 475, 507, 508), (454, 453, 485, 486), (463, 462, 494, 495), (472, 471, 503, 504), (450, 449, 480, 482), (459, 458, 490, 491), (468, 467, 499, 500), (477, 476, 508, 509), (455, 454, 486, 487), (185, 184, 536, 537), (172, 171, 523, 524), (186, 185, 537, 538), (173, 172, 524, 525), (187, 186, 538, 539), (174, 173, 525, 526), (160, 161, 513, 512), (188, 187, 539, 540), (175, 174, 526, 527), (162, 160, 512, 514), (189, 188, 540, 541), (176, 175, 527, 528), (163, 162, 514, 515), (190, 189, 541, 542), (177, 176, 528, 529), (164, 163, 515, 516), (191, 190, 542, 543), (178, 177, 529, 530), (165, 164, 516, 517), (161, 191, 543, 513), (179, 178, 530, 531), (166, 165, 517, 518), (180, 179, 531, 532), (167, 166, 518, 519), (181, 180, 532, 533), (168, 167, 519, 520), (182, 181, 533, 534), (169, 168, 520, 521), (183, 182, 534, 535), (170, 169, 521, 522), (184, 183, 535, 536), (171, 170, 522, 523), (529, 528, 560, 561), (516, 515, 547, 548), (543, 542, 574, 575), (530, 529, 561, 562), (517, 516, 548, 549), (513, 543, 575, 545), (531, 530, 562, 563), (518, 517, 549, 550), (532, 531, 563, 564), (519, 518, 550, 551), (533, 532, 564, 565), (520, 519, 551, 552), (534, 533, 565, 566), (521, 520, 552, 553), (535, 534, 566, 567), (522, 521, 553, 554), (536, 535, 567, 568), (523, 522, 554, 555), (537, 536, 568, 569), (524, 523, 555, 556), (538, 537, 569, 570), (525, 524, 556, 557), (539, 538, 570, 571), (526, 525, 557, 558), (512, 513, 545, 544), (540, 539, 571, 572), (527, 526, 558, 559), (514, 512, 544, 546), (541, 540, 572, 573), (528, 527, 559, 560), (515, 514, 546, 547), (542, 541, 573, 574), (564, 563, 595, 596), (551, 550, 582, 583), (565, 564, 596, 597), (552, 551, 583, 584), (566, 565, 597, 598), (553, 552, 584, 585), (567, 566, 598, 599), (554, 553, 585, 586), (568, 567, 599, 600), (555, 554, 586, 587), (569, 568, 600, 601), (556, 555, 587, 588), (570, 569, 601, 602), (557, 556, 588, 589), (571, 570, 602, 603), (558, 557, 589, 590), (544, 545, 577, 576), (572, 571, 603, 604), (559, 558, 590, 591), (546, 544, 576, 578), (573, 572, 604, 605), (560, 559, 591, 592), (547, 546, 578, 579), (574, 573, 605, 606), (561, 560, 592, 593), (548, 547, 579, 580), (575, 574, 606, 607), (562, 561, 593, 594), (549, 548, 580, 581), (545, 575, 607, 577), (563, 562, 594, 595), (550, 549, 581, 582), (110, 109, 621, 622), (96, 97, 609, 608), (124, 123, 635, 636), (111, 110, 622, 623), (98, 96, 608, 610), (125, 124, 636, 637), (112, 111, 623, 624), (99, 98, 610, 611), (126, 125, 637, 638), (113, 112, 624, 625), (100, 99, 611, 612), (127, 126, 638, 639), (114, 113, 625, 626), (101, 100, 612, 613), (97, 127, 639, 609), (115, 114, 626, 627), (102, 101, 613, 614), (116, 115, 627, 628), (103, 102, 614, 615), (117, 116, 628, 629), (104, 103, 615, 616), (118, 117, 629, 630), (105, 104, 616, 617), (119, 118, 630, 631), (106, 105, 617, 618), (120, 119, 631, 632), (107, 106, 618, 619), (121, 120, 632, 633), (108, 107, 619, 620), (122, 121, 633, 634), (109, 108, 620, 621), (123, 122, 634, 635), (247, 246, 662, 663), (234, 233, 649, 650), (248, 247, 663, 664), (235, 234, 650, 651), (249, 248, 664, 665), (236, 235, 651, 652), (250, 249, 665, 666), (237, 236, 652, 653), (251, 250, 666, 667), (238, 237, 653, 654), (224, 225, 641, 640), (252, 251, 667, 668), (239, 238, 654, 655), (226, 224, 640, 642), (253, 252, 668, 669), (240, 239, 655, 656), (227, 226, 642, 643), (254, 253, 669, 670), (241, 240, 656, 657), (228, 227, 643, 644), (255, 254, 670, 671), (242, 241, 657, 658), (229, 228, 644, 645), (225, 255, 671, 641), (243, 242, 658, 659), (230, 229, 645, 646), (244, 243, 659, 660), (231, 230, 646, 647), (245, 244, 660, 661), (232, 231, 647, 648), (246, 245, 661, 662), (233, 232, 648, 649), (309, 308, 692, 693), (296, 295, 679, 680), (310, 309, 693, 694), (297, 296, 680, 681), (311, 310, 694, 695), (298, 297, 681, 682), (312, 311, 695, 696), (299, 298, 682, 683), (313, 312, 696, 697), (300, 299, 683, 684), (314, 313, 697, 698), (301, 300, 684, 685), (315, 314, 698, 699), (302, 301, 685, 686), (288, 289, 673, 672), (316, 315, 699, 700), (303, 302, 686, 687), (290, 288, 672, 674), (317, 316, 700, 701), (304, 303, 687, 688), (291, 290, 674, 675), (318, 317, 701, 702), (305, 304, 688, 689), (292, 291, 675, 676), (319, 318, 702, 703), (306, 305, 689, 690), (293, 292, 676, 677), (289, 319, 703, 673), (307, 306, 690, 691), (294, 293, 677, 678), (308, 307, 691, 692), (295, 294, 678, 679), (673, 703, 735, 705), (691, 690, 722, 723), (678, 677, 709, 710), (692, 691, 723, 724), (679, 678, 710, 711), (693, 692, 724, 725), (680, 679, 711, 712), (694, 693, 725, 726), (681, 680, 712, 713), (695, 694, 726, 727), (682, 681, 713, 714), (696, 695, 727, 728), (683, 682, 714, 715), (697, 696, 728, 729), (684, 683, 715, 716), (698, 697, 729, 730), (685, 684, 716, 717), (699, 698, 730, 731), (686, 685, 717, 718), (672, 673, 705, 704), (700, 699, 731, 732), (687, 686, 718, 719), (674, 672, 704, 706), (701, 700, 732, 733), (688, 687, 719, 720), (675, 674, 706, 707), (702, 701, 733, 734), (689, 688, 720, 721), (676, 675, 707, 708), (703, 702, 734, 735), (690, 689, 721, 722), (677, 676, 708, 709), (357, 356, 740, 741), (353, 383, 767, 737), (371, 370, 754, 755), (358, 357, 741, 742), (372, 371, 755, 756), (359, 358, 742, 743), (373, 372, 756, 757), (360, 359, 743, 744), (374, 373, 757, 758), (361, 360, 744, 745), (375, 374, 758, 759), (362, 361, 745, 746), (376, 375, 759, 760), (363, 362, 746, 747), (377, 376, 760, 761), (364, 363, 747, 748), (378, 377, 761, 762), (365, 364, 748, 749), (379, 378, 762, 763), (366, 365, 749, 750), (352, 353, 737, 736), (380, 379, 763, 764), (367, 366, 750, 751), (354, 352, 736, 738), (381, 380, 764, 765), (368, 367, 751, 752), (355, 354, 738, 739), (382, 381, 765, 766), (369, 368, 752, 753), (356, 355, 739, 740), (383, 382, 766, 767), (370, 369, 753, 754), (761, 760, 792, 793), (748, 747, 779, 780), (762, 761, 793, 794), (749, 748, 780, 781), (763, 762, 794, 795), (750, 749, 781, 782), (736, 737, 769, 768), (764, 763, 795, 796), (751, 750, 782, 783), (738, 736, 768, 770), (765, 764, 796, 797), (752, 751, 783, 784), (739, 738, 770, 771), (766, 765, 797, 798), (753, 752, 784, 785), (740, 739, 771, 772), (767, 766, 798, 799), (754, 753, 785, 786), (741, 740, 772, 773), (737, 767, 799, 769), (755, 754, 786, 787), (742, 741, 773, 774), (756, 755, 787, 788), (743, 742, 774, 775), (757, 756, 788, 789), (744, 743, 775, 776), (758, 757, 789, 790), (745, 744, 776, 777), (759, 758, 790, 791), (746, 745, 777, 778), (760, 759, 791, 792), (747, 746, 778, 779), (419, 418, 802, 803), (446, 445, 829, 830), (433, 432, 816, 817), (420, 419, 803, 804), (447, 446, 830, 831), (434, 433, 817, 818), (421, 420, 804, 805), (417, 447, 831, 801), (435, 434, 818, 819), (422, 421, 805, 806), (436, 435, 819, 820), (423, 422, 806, 807), (437, 436, 820, 821), (424, 423, 807, 808), (438, 437, 821, 822), (425, 424, 808, 809), (439, 438, 822, 823), (426, 425, 809, 810), (440, 439, 823, 824), (427, 426, 810, 811), (441, 440, 824, 825), (428, 427, 811, 812), (442, 441, 825, 826), (429, 428, 812, 813), (443, 442, 826, 827), (430, 429, 813, 814), (416, 417, 801, 800), (444, 443, 827, 828), (431, 430, 814, 815), (418, 416, 800, 802), (445, 444, 828, 829), (432, 431, 815, 816), (1, 2, 3, 4, 5, 6, 7, 8, 9, 10, 11, 12, 13, 14, 15, 16, 17, 18, 19, 20, 21, 22, 23, 24, 25, 26, 27, 28, 29, 30, 31, 0), (64, 65, 66, 67, 68, 69, 70, 71, 72, 73, 74, 75, 76, 77, 78, 79, 80, 81, 82, 83, 84, 85, 86, 87, 88, 89, 90, 91, 92, 93, 94, 95), (128, 129, 130, 131, 132, 133, 134, 135, 136, 137, 138, 139, 140, 141, 142, 143, 144, 145, 146, 147, 148, 149, 150, 151, 152, 153, 154, 155, 156, 157, 158, 159), (192, 193, 194, 195, 196, 197, 198, 199, 200, 201, 202, 203, 204, 205, 206, 207, 208, 209, 210, 211, 212, 213, 214, 215, 216, 217, 218, 219, 220, 221, 222, 223), (256, 257, 258, 259, 260, 261, 262, 263, 264, 265, 266, 267, 268, 269, 270, 271, 272, 273, 274, 275, 276, 277, 278, 279, 280, 281, 282, 283, 284, 285, 286, 287), (320, 321, 322, 323, 324, 325, 326, 327, 328, 329, 330, 331, 332, 333, 334, 335, 336, 337, 338, 339, 340, 341, 342, 343, 344, 345, 346, 347, 348, 349, 350, 351), (384, 385, 386, 387, 388, 389, 390, 391, 392, 393, 394, 395, 396, 397, 398, 399, 400, 401, 402, 403, 404, 405, 406, 407, 408, 409, 410, 411, 412, 413, 414, 415), (448, 449, 450, 451, 452, 453, 454, 455, 456, 457, 458, 459, 460, 461, 462, 463, 464, 465, 466, 467, 468, 469, 470, 471, 472, 473, 474, 475, 476, 477, 478, 479), (480, 481, 511, 510, 509, 508, 507, 506, 505, 504, 503, 502, 501, 500, 499, 498, 497, 496, 495, 494, 493, 492, 491, 490, 489, 488, 487, 486, 485, 484, 483, 482), (576, 577, 607, 606, 605, 604, 603, 602, 601, 600, 599, 598, 597, 596, 595, 594, 593, 592, 591, 590, 589, 588, 587, 586, 585, 584, 583, 582, 581, 580, 579, 578), (608, 609, 639, 638, 637, 636, 635, 634, 633, 632, 631, 630, 629, 628, 627, 626, 625, 624, 623, 622, 621, 620, 619, 618, 617, 616, 615, 614, 613, 612, 611, 610), (640, 641, 671, 670, 669, 668, 667, 666, 665, 664, 663, 662, 661, 660, 659, 658, 657, 656, 655, 654, 653, 652, 651, 650, 649, 648, 647, 646, 645, 644, 643, 642), (704, 705, 735, 734, 733, 732, 731, 730, 729, 728, 727, 726, 725, 724, 723, 722, 721, 720, 719, 718, 717, 716, 715, 714, 713, 712, 711, 710, 709, 708, 707, 706), (768, 769, 799, 798, 797, 796, 795, 794, 793, 792, 791, 790, 789, 788, 787, 786, 785, 784, 783, 782, 781, 780, 779, 778, 777, 776, 775, 774, 773, 772, 771, 770), (800, 801, 831, 830, 829, 828, 827, 826, 825, 824, 823, 822, 821, 820, 819, 818, 817, 816, 815, 814, 813, 812, 811, 810, 809, 808, 807, 806, 805, 804, 803, 802)])
_uv = me_cylinder.uv_layers.new(name='UVMap')
_uv.uv.foreach_set('vector', [0.5, 1.0, 0.5312, 1.0, 0.5312, 1.0, 0.5, 1.0, 0.2968, 0.4854, 0.25, 0.49, 0.2032, 0.4854, 0.1582, 0.4717, 0.1167, 0.4496, 0.08029, 0.4197, 0.05045, 0.3833, 0.02827, 0.3418, 0.01461, 0.2968, 0.01, 0.25, 0.01461, 0.2032, 0.02827, 0.1582, 0.05045, 0.1167, 0.08029, 0.08029, 0.1167, 0.05045, 0.1582, 0.02827, 0.2032, 0.01461, 0.25, 0.01, 0.2968, 0.01461, 0.3418, 0.02827, 0.3833, 0.05045, 0.4197, 0.08029, 0.4496, 0.1167, 0.4717, 0.1582, 0.4854, 0.2032, 0.49, 0.25, 0.4854, 0.2968, 0.4717, 0.3418, 0.4496, 0.3833, 0.4197, 0.4197, 0.3833, 0.4496, 0.3418, 0.4717, 0.2188, 1.0, 0.25, 1.0, 0.25, 1.0, 0.2188, 1.0, 0.9062, 1.0, 0.9375, 1.0, 0.9375, 1.0, 0.9062, 1.0, 0.625, 1.0, 0.6562, 1.0, 0.6562, 1.0, 0.625, 1.0, 0.3438, 1.0, 0.375, 1.0, 0.375, 1.0, 0.3438, 1.0, 0.0625, 1.0, 0.09375, 1.0, 0.09375, 1.0, 0.0625, 1.0, 0.75, 1.0, 0.7812, 1.0, 0.7812, 1.0, 0.75, 1.0, 0.4688, 1.0, 0.5, 1.0, 0.5, 1.0, 0.4688, 1.0, 0.1875, 1.0, 0.2188, 1.0, 0.2188, 1.0, 0.1875, 1.0, 0.875, 1.0, 0.9062, 1.0, 0.9062, 1.0, 0.875, 1.0, 0.5938, 1.0, 0.625, 1.0, 0.625, 1.0, 0.5938, 1.0, 0.3125, 1.0, 0.3438, 1.0, 0.3438, 1.0, 0.3125, 1.0, 0.03125, 1.0, 0.0625, 1.0, 0.0625, 1.0, 0.03125, 1.0, 0.7188, 1.0, 0.75, 1.0, 0.75, 1.0, 0.7188, 1.0, 0.4375, 1.0, 0.4688, 1.0, 0.4688, 1.0, 0.4375, 1.0, 0.1562, 1.0, 0.1875, 1.0, 0.1875, 1.0, 0.1562, 1.0, 0.8438, 1.0, 0.875, 1.0, 0.875, 1.0, 0.8438, 1.0, 0.5625, 1.0, 0.5938, 1.0, 0.5938, 1.0, 0.5625, 1.0, 0.2812, 1.0, 0.3125, 1.0, 0.3125, 1.0, 0.2812, 1.0, 0.9688, 1.0, 1.0, 1.0, 1.0, 1.0, 0.9688, 1.0, 0.0, 1.0, 0.03125, 1.0, 0.03125, 1.0, 0.0, 1.0, 0.6875, 1.0, 0.7188, 1.0, 0.7188, 1.0, 0.6875, 1.0, 0.4062, 1.0, 0.4375, 1.0, 0.4375, 1.0, 0.4062, 1.0, 0.125, 1.0, 0.1562, 1.0, 0.1562, 1.0, 0.125, 1.0, 0.8125, 1.0, 0.8438, 1.0, 0.8438, 1.0, 0.8125, 1.0, 0.5312, 1.0, 0.5625, 1.0, 0.5625, 1.0, 0.5312, 1.0, 0.25, 1.0, 0.2812, 1.0, 0.2812, 1.0, 0.25, 1.0, 0.9375, 1.0, 0.9688, 1.0, 0.9688, 1.0, 0.9375, 1.0, 0.6562, 1.0, 0.6875, 1.0, 0.6875, 1.0, 0.6562, 1.0, 0.375, 1.0, 0.4062, 1.0, 0.4062, 1.0, 0.375, 1.0, 0.09375, 1.0, 0.125, 1.0, 0.125, 1.0, 0.09375, 1.0, 0.7812, 1.0, 0.8125, 1.0, 0.8125, 1.0, 0.7812, 1.0, 0.5, 1.0, 0.5312, 1.0, 0.5312, 1.0, 0.5, 1.0, 0.2188, 1.0, 0.25, 1.0, 0.25, 1.0, 0.2188, 1.0, 0.9062, 1.0, 0.9375, 1.0, 0.9375, 1.0, 0.9062, 1.0, 0.625, 1.0, 0.6562, 1.0, 0.6562, 1.0, 0.625, 1.0, 0.3438, 1.0, 0.375, 1.0, 0.375, 1.0, 0.3438, 1.0, 0.0625, 1.0, 0.09375, 1.0, 0.09375, 1.0, 0.0625, 1.0, 0.75, 1.0, 0.7812, 1.0, 0.7812, 1.0, 0.75, 1.0, 0.4688, 1.0, 0.5, 1.0, 0.5, 1.0, 0.4688, 1.0, 0.1875, 1.0, 0.2188, 1.0, 0.2188, 1.0, 0.1875, 1.0, 0.875, 1.0, 0.9062, 1.0, 0.9062, 1.0, 0.875, 1.0, 0.5938, 1.0, 0.625, 1.0, 0.625, 1.0, 0.5938, 1.0, 0.3125, 1.0, 0.3438, 1.0, 0.3438, 1.0, 0.3125, 1.0, 0.03125, 1.0, 0.0625, 1.0, 0.0625, 1.0, 0.03125, 1.0, 0.7188, 1.0, 0.75, 1.0, 0.75, 1.0, 0.7188, 1.0, 0.4375, 1.0, 0.4688, 1.0, 0.4688, 1.0, 0.4375, 1.0, 0.1562, 1.0, 0.1875, 1.0, 0.1875, 1.0, 0.1562, 1.0, 0.8438, 1.0, 0.875, 1.0, 0.875, 1.0, 0.8438, 1.0, 0.5625, 1.0, 0.5938, 1.0, 0.5938, 1.0, 0.5625, 1.0, 0.2812, 1.0, 0.3125, 1.0, 0.3125, 1.0, 0.2812, 1.0, 0.9688, 1.0, 1.0, 1.0, 1.0, 1.0, 0.9688, 1.0, 0.0, 1.0, 0.03125, 1.0, 0.03125, 1.0, 0.0, 1.0, 0.6875, 1.0, 0.7188, 1.0, 0.7188, 1.0, 0.6875, 1.0, 0.4062, 1.0, 0.4375, 1.0, 0.4375, 1.0, 0.4062, 1.0, 0.125, 1.0, 0.1562, 1.0, 0.1562, 1.0, 0.125, 1.0, 0.8125, 1.0, 0.8438, 1.0, 0.8438, 1.0, 0.8125, 1.0, 0.5312, 1.0, 0.5625, 1.0, 0.5625, 1.0, 0.5312, 1.0, 0.25, 1.0, 0.2812, 1.0, 0.2812, 1.0, 0.25, 1.0, 0.9375, 1.0, 0.9688, 1.0, 0.9688, 1.0, 0.9375, 1.0, 0.6562, 1.0, 0.6875, 1.0, 0.6875, 1.0, 0.6562, 1.0, 0.375, 1.0, 0.4062, 1.0, 0.4062, 1.0, 0.375, 1.0, 0.09375, 1.0, 0.125, 1.0, 0.125, 1.0, 0.09375, 1.0, 0.7812, 1.0, 0.8125, 1.0, 0.8125, 1.0, 0.7812, 1.0, 0.5, 1.0, 0.5312, 1.0, 0.5312, 1.0, 0.5, 1.0, 0.2188, 1.0, 0.25, 1.0, 0.25, 1.0, 0.2188, 1.0, 0.9062, 1.0, 0.9375, 1.0, 0.9375, 1.0, 0.9062, 1.0, 0.625, 1.0, 0.6562, 1.0, 0.6562, 1.0, 0.625, 1.0, 0.3438, 1.0, 0.375, 1.0, 0.375, 1.0, 0.3438, 1.0, 0.0625, 1.0, 0.09375, 1.0, 0.09375, 1.0, 0.0625, 1.0, 0.75, 1.0, 0.7812, 1.0, 0.7812, 1.0, 0.75, 1.0, 0.4688, 1.0, 0.5, 1.0, 0.5, 1.0, 0.4688, 1.0, 0.1875, 1.0, 0.2188, 1.0, 0.2188, 1.0, 0.1875, 1.0, 0.875, 1.0, 0.9062, 1.0, 0.9062, 1.0, 0.875, 1.0, 0.5938, 1.0, 0.625, 1.0, 0.625, 1.0, 0.5938, 1.0, 0.3125, 1.0, 0.3438, 1.0, 0.3438, 1.0, 0.3125, 1.0, 0.03125, 1.0, 0.0625, 1.0, 0.0625, 1.0, 0.03125, 1.0, 0.7188, 1.0, 0.75, 1.0, 0.75, 1.0, 0.7188, 1.0, 0.4375, 1.0, 0.4688, 1.0, 0.4688, 1.0, 0.4375, 1.0, 0.1562, 1.0, 0.1875, 1.0, 0.1875, 1.0, 0.1562, 1.0, 0.8438, 1.0, 0.875, 1.0, 0.875, 1.0, 0.8438, 1.0, 0.5625, 1.0, 0.5938, 1.0, 0.5938, 1.0, 0.5625, 1.0, 0.2812, 1.0, 0.3125, 1.0, 0.3125, 1.0, 0.2812, 1.0, 0.9688, 1.0, 1.0, 1.0, 1.0, 1.0, 0.9688, 1.0, 0.0, 1.0, 0.03125, 1.0, 0.03125, 1.0, 0.0, 1.0, 0.6875, 1.0, 0.7188, 1.0, 0.7188, 1.0, 0.6875, 1.0, 0.4062, 1.0, 0.4375, 1.0, 0.4375, 1.0, 0.4062, 1.0, 0.125, 1.0, 0.1562, 1.0, 0.1562, 1.0, 0.125, 1.0, 0.8125, 1.0, 0.8438, 1.0, 0.8438, 1.0, 0.8125, 1.0, 0.5312, 1.0, 0.5625, 1.0, 0.5625, 1.0, 0.5312, 1.0, 0.25, 1.0, 0.2812, 1.0, 0.2812, 1.0, 0.25, 1.0, 0.9375, 1.0, 0.9688, 1.0, 0.9688, 1.0, 0.9375, 1.0, 0.6562, 1.0, 0.6875, 1.0, 0.6875, 1.0, 0.6562, 1.0, 0.375, 1.0, 0.4062, 1.0, 0.4062, 1.0, 0.375, 1.0, 0.09375, 1.0, 0.125, 1.0, 0.125, 1.0, 0.09375, 1.0, 0.7812, 1.0, 0.8125, 1.0, 0.8125, 1.0, 0.7812, 1.0, 0.5, 1.0, 0.5312, 1.0, 0.5312, 1.0, 0.5, 1.0, 0.2188, 1.0, 0.25, 1.0, 0.25, 1.0, 0.2188, 1.0, 0.9062, 1.0, 0.9375, 1.0, 0.9375, 1.0, 0.9062, 1.0, 0.625, 1.0, 0.6562, 1.0, 0.6562, 1.0, 0.625, 1.0, 0.3438, 1.0, 0.375, 1.0, 0.375, 1.0, 0.3438, 1.0, 0.0625, 1.0, 0.09375, 1.0, 0.09375, 1.0, 0.0625, 1.0, 0.75, 1.0, 0.7812, 1.0, 0.7812, 1.0, 0.75, 1.0, 0.4688, 1.0, 0.5, 1.0, 0.5, 1.0, 0.4688, 1.0, 0.1875, 1.0, 0.2188, 1.0, 0.2188, 1.0, 0.1875, 1.0, 0.875, 1.0, 0.9062, 1.0, 0.9062, 1.0, 0.875, 1.0, 0.5938, 1.0, 0.625, 1.0, 0.625, 1.0, 0.5938, 1.0, 0.3125, 1.0, 0.3438, 1.0, 0.3438, 1.0, 0.3125, 1.0, 0.03125, 1.0, 0.0625, 1.0, 0.0625, 1.0, 0.03125, 1.0, 0.7188, 1.0, 0.75, 1.0, 0.75, 1.0, 0.7188, 1.0, 0.4375, 1.0, 0.4688, 1.0, 0.4688, 1.0, 0.4375, 1.0, 0.1562, 1.0, 0.1875, 1.0, 0.1875, 1.0, 0.1562, 1.0, 0.8438, 1.0, 0.875, 1.0, 0.875, 1.0, 0.8438, 1.0, 0.5625, 1.0, 0.5938, 1.0, 0.5938, 1.0, 0.5625, 1.0, 0.2812, 1.0, 0.3125, 1.0, 0.3125, 1.0, 0.2812, 1.0, 0.9688, 1.0, 1.0, 1.0, 1.0, 1.0, 0.9688, 1.0, 0.0, 1.0, 0.03125, 1.0, 0.03125, 1.0, 0.0, 1.0, 0.6875, 1.0, 0.7188, 1.0, 0.7188, 1.0, 0.6875, 1.0, 0.4062, 1.0, 0.4375, 1.0, 0.4375, 1.0, 0.4062, 1.0, 0.125, 1.0, 0.1562, 1.0, 0.1562, 1.0, 0.125, 1.0, 0.8125, 1.0, 0.8438, 1.0, 0.8438, 1.0, 0.8125, 1.0, 0.5312, 1.0, 0.5625, 1.0, 0.5625, 1.0, 0.5312, 1.0, 0.25, 1.0, 0.2812, 1.0, 0.2812, 1.0, 0.25, 1.0, 0.9375, 1.0, 0.9688, 1.0, 0.9688, 1.0, 0.9375, 1.0, 0.6562, 1.0, 0.6875, 1.0, 0.6875, 1.0, 0.6562, 1.0, 0.375, 1.0, 0.4062, 1.0, 0.4062, 1.0, 0.375, 1.0, 0.09375, 1.0, 0.125, 1.0, 0.125, 1.0, 0.09375, 1.0, 0.7812, 1.0, 0.8125, 1.0, 0.8125, 1.0, 0.7812, 1.0, 0.5, 1.0, 0.5312, 1.0, 0.5312, 1.0, 0.5, 1.0, 0.2188, 1.0, 0.25, 1.0, 0.25, 1.0, 0.2188, 1.0, 0.9062, 1.0, 0.9375, 1.0, 0.9375, 1.0, 0.9062, 1.0, 0.625, 1.0, 0.6562, 1.0, 0.6562, 1.0, 0.625, 1.0, 0.3438, 1.0, 0.375, 1.0, 0.375, 1.0, 0.3438, 1.0, 0.0625, 1.0, 0.09375, 1.0, 0.09375, 1.0, 0.0625, 1.0, 0.75, 1.0, 0.7812, 1.0, 0.7812, 1.0, 0.75, 1.0, 0.4688, 1.0, 0.5, 1.0, 0.5, 1.0, 0.4688, 1.0, 0.1875, 1.0, 0.2188, 1.0, 0.2188, 1.0, 0.1875, 1.0, 0.875, 1.0, 0.9062, 1.0, 0.9062, 1.0, 0.875, 1.0, 0.5938, 1.0, 0.625, 1.0, 0.625, 1.0, 0.5938, 1.0, 0.3125, 1.0, 0.3438, 1.0, 0.3438, 1.0, 0.3125, 1.0, 0.03125, 1.0, 0.0625, 1.0, 0.0625, 1.0, 0.03125, 1.0, 0.7188, 1.0, 0.75, 1.0, 0.75, 1.0, 0.7188, 1.0, 0.4375, 1.0, 0.4688, 1.0, 0.4688, 1.0, 0.4375, 1.0, 0.1562, 1.0, 0.1875, 1.0, 0.1875, 1.0, 0.1562, 1.0, 0.8438, 1.0, 0.875, 1.0, 0.875, 1.0, 0.8438, 1.0, 0.5625, 1.0, 0.5938, 1.0, 0.5938, 1.0, 0.5625, 1.0, 0.2812, 1.0, 0.3125, 1.0, 0.3125, 1.0, 0.2812, 1.0, 0.9688, 1.0, 1.0, 1.0, 1.0, 1.0, 0.9688, 1.0, 0.0, 1.0, 0.03125, 1.0, 0.03125, 1.0, 0.0, 1.0, 0.6875, 1.0, 0.7188, 1.0, 0.7188, 1.0, 0.6875, 1.0, 0.4062, 1.0, 0.4375, 1.0, 0.4375, 1.0, 0.4062, 1.0, 0.125, 1.0, 0.1562, 1.0, 0.1562, 1.0, 0.125, 1.0, 0.8125, 1.0, 0.8438, 1.0, 0.8438, 1.0, 0.8125, 1.0, 0.5312, 1.0, 0.5625, 1.0, 0.5625, 1.0, 0.5312, 1.0, 0.25, 1.0, 0.2812, 1.0, 0.2812, 1.0, 0.25, 1.0, 0.9375, 1.0, 0.9688, 1.0, 0.9688, 1.0, 0.9375, 1.0, 0.6562, 1.0, 0.6875, 1.0, 0.6875, 1.0, 0.6562, 1.0, 0.375, 1.0, 0.4062, 1.0, 0.4062, 1.0, 0.375, 1.0, 0.09375, 1.0, 0.125, 1.0, 0.125, 1.0, 0.09375, 1.0, 0.7812, 1.0, 0.8125, 1.0, 0.8125, 1.0, 0.7812, 1.0, 0.5, 1.0, 0.5312, 1.0, 0.5312, 1.0, 0.5, 1.0, 0.2188, 1.0, 0.25, 1.0, 0.25, 1.0, 0.2188, 1.0, 0.9062, 1.0, 0.9375, 1.0, 0.9375, 1.0, 0.9062, 1.0, 0.625, 1.0, 0.6562, 1.0, 0.6562, 1.0, 0.625, 1.0, 0.3438, 1.0, 0.375, 1.0, 0.375, 1.0, 0.3438, 1.0, 0.0625, 1.0, 0.09375, 1.0, 0.09375, 1.0, 0.0625, 1.0, 0.75, 1.0, 0.7812, 1.0, 0.7812, 1.0, 0.75, 1.0, 0.4688, 1.0, 0.5, 1.0, 0.5, 1.0, 0.4688, 1.0, 0.1875, 1.0, 0.2188, 1.0, 0.2188, 1.0, 0.1875, 1.0, 0.875, 1.0, 0.9062, 1.0, 0.9062, 1.0, 0.875, 1.0, 0.5938, 1.0, 0.625, 1.0, 0.625, 1.0, 0.5938, 1.0, 0.3125, 1.0, 0.3438, 1.0, 0.3438, 1.0, 0.3125, 1.0, 0.03125, 1.0, 0.0625, 1.0, 0.0625, 1.0, 0.03125, 1.0, 0.7188, 1.0, 0.75, 1.0, 0.75, 1.0, 0.7188, 1.0, 0.4375, 1.0, 0.4688, 1.0, 0.4688, 1.0, 0.4375, 1.0, 0.1562, 1.0, 0.1875, 1.0, 0.1875, 1.0, 0.1562, 1.0, 0.8438, 1.0, 0.875, 1.0, 0.875, 1.0, 0.8438, 1.0, 0.5625, 1.0, 0.5938, 1.0, 0.5938, 1.0, 0.5625, 1.0, 0.2812, 1.0, 0.3125, 1.0, 0.3125, 1.0, 0.2812, 1.0, 0.9688, 1.0, 1.0, 1.0, 1.0, 1.0, 0.9688, 1.0, 0.0, 1.0, 0.03125, 1.0, 0.03125, 1.0, 0.0, 1.0, 0.6875, 1.0, 0.7188, 1.0, 0.7188, 1.0, 0.6875, 1.0, 0.4062, 1.0, 0.4375, 1.0, 0.4375, 1.0, 0.4062, 1.0, 0.125, 1.0, 0.1562, 1.0, 0.1562, 1.0, 0.125, 1.0, 0.8125, 1.0, 0.8438, 1.0, 0.8438, 1.0, 0.8125, 1.0, 0.5312, 1.0, 0.5625, 1.0, 0.5625, 1.0, 0.5312, 1.0, 0.25, 1.0, 0.2812, 1.0, 0.2812, 1.0, 0.25, 1.0, 0.9375, 1.0, 0.9688, 1.0, 0.9688, 1.0, 0.9375, 1.0, 0.6562, 1.0, 0.6875, 1.0, 0.6875, 1.0, 0.6562, 1.0, 0.375, 1.0, 0.4062, 1.0, 0.4062, 1.0, 0.375, 1.0, 0.09375, 1.0, 0.125, 1.0, 0.125, 1.0, 0.09375, 1.0, 0.7812, 1.0, 0.8125, 1.0, 0.8125, 1.0, 0.7812, 1.0, 0.5, 1.0, 0.5312, 1.0, 0.5312, 1.0, 0.5, 1.0, 0.2188, 1.0, 0.25, 1.0, 0.25, 1.0, 0.2188, 1.0, 0.9062, 1.0, 0.9375, 1.0, 0.9375, 1.0, 0.9062, 1.0, 0.625, 1.0, 0.6562, 1.0, 0.6562, 1.0, 0.625, 1.0, 0.3438, 1.0, 0.375, 1.0, 0.375, 1.0, 0.3438, 1.0, 0.0625, 1.0, 0.09375, 1.0, 0.09375, 1.0, 0.0625, 1.0, 0.75, 1.0, 0.7812, 1.0, 0.7812, 1.0, 0.75, 1.0, 0.4688, 1.0, 0.5, 1.0, 0.5, 1.0, 0.4688, 1.0, 0.1875, 1.0, 0.2188, 1.0, 0.2188, 1.0, 0.1875, 1.0, 0.875, 1.0, 0.9062, 1.0, 0.9062, 1.0, 0.875, 1.0, 0.5938, 1.0, 0.625, 1.0, 0.625, 1.0, 0.5938, 1.0, 0.3125, 1.0, 0.3438, 1.0, 0.3438, 1.0, 0.3125, 1.0, 0.03125, 1.0, 0.0625, 1.0, 0.0625, 1.0, 0.03125, 1.0, 0.7188, 1.0, 0.75, 1.0, 0.75, 1.0, 0.7188, 1.0, 0.4375, 1.0, 0.4688, 1.0, 0.4688, 1.0, 0.4375, 1.0, 0.1562, 1.0, 0.1875, 1.0, 0.1875, 1.0, 0.1562, 1.0, 0.8438, 1.0, 0.875, 1.0, 0.875, 1.0, 0.8438, 1.0, 0.5625, 1.0, 0.5938, 1.0, 0.5938, 1.0, 0.5625, 1.0, 0.2812, 1.0, 0.3125, 1.0, 0.3125, 1.0, 0.2812, 1.0, 0.9688, 1.0, 1.0, 1.0, 1.0, 1.0, 0.9688, 1.0, 0.0, 1.0, 0.03125, 1.0, 0.03125, 1.0, 0.0, 1.0, 0.6875, 1.0, 0.7188, 1.0, 0.7188, 1.0, 0.6875, 1.0, 0.4062, 1.0, 0.4375, 1.0, 0.4375, 1.0, 0.4062, 1.0, 0.125, 1.0, 0.1562, 1.0, 0.1562, 1.0, 0.125, 1.0, 0.8125, 1.0, 0.8438, 1.0, 0.8438, 1.0, 0.8125, 1.0, 0.5312, 1.0, 0.5625, 1.0, 0.5625, 1.0, 0.5312, 1.0, 0.25, 1.0, 0.2812, 1.0, 0.2812, 1.0, 0.25, 1.0, 0.9375, 1.0, 0.9688, 1.0, 0.9688, 1.0, 0.9375, 1.0, 0.6562, 1.0, 0.6875, 1.0, 0.6875, 1.0, 0.6562, 1.0, 0.375, 1.0, 0.4062, 1.0, 0.4062, 1.0, 0.375, 1.0, 0.09375, 1.0, 0.125, 1.0, 0.125, 1.0, 0.09375, 1.0, 0.7812, 1.0, 0.8125, 1.0, 0.8125, 1.0, 0.7812, 1.0, 0.5, 1.0, 0.5312, 1.0, 0.5312, 1.0, 0.5, 1.0, 0.2188, 1.0, 0.25, 1.0, 0.25, 1.0, 0.2188, 1.0, 0.9062, 1.0, 0.9375, 1.0, 0.9375, 1.0, 0.9062, 1.0, 0.625, 1.0, 0.6562, 1.0, 0.6562, 1.0, 0.625, 1.0, 0.3438, 1.0, 0.375, 1.0, 0.375, 1.0, 0.3438, 1.0, 0.0625, 1.0, 0.09375, 1.0, 0.09375, 1.0, 0.0625, 1.0, 0.75, 1.0, 0.7812, 1.0, 0.7812, 1.0, 0.75, 1.0, 0.4688, 1.0, 0.5, 1.0, 0.5, 1.0, 0.4688, 1.0, 0.1875, 1.0, 0.2188, 1.0, 0.2188, 1.0, 0.1875, 1.0, 0.875, 1.0, 0.9062, 1.0, 0.9062, 1.0, 0.875, 1.0, 0.5938, 1.0, 0.625, 1.0, 0.625, 1.0, 0.5938, 1.0, 0.3125, 1.0, 0.3438, 1.0, 0.3438, 1.0, 0.3125, 1.0, 0.03125, 1.0, 0.0625, 1.0, 0.0625, 1.0, 0.03125, 1.0, 0.7188, 1.0, 0.75, 1.0, 0.75, 1.0, 0.7188, 1.0, 0.4375, 1.0, 0.4688, 1.0, 0.4688, 1.0, 0.4375, 1.0, 0.1562, 1.0, 0.1875, 1.0, 0.1875, 1.0, 0.1562, 1.0, 0.8438, 1.0, 0.875, 1.0, 0.875, 1.0, 0.8438, 1.0, 0.5625, 1.0, 0.5938, 1.0, 0.5938, 1.0, 0.5625, 1.0, 0.2812, 1.0, 0.3125, 1.0, 0.3125, 1.0, 0.2812, 1.0, 0.9688, 1.0, 1.0, 1.0, 1.0, 1.0, 0.9688, 1.0, 0.0, 1.0, 0.03125, 1.0, 0.03125, 1.0, 0.0, 1.0, 0.6875, 1.0, 0.7188, 1.0, 0.7188, 1.0, 0.6875, 1.0, 0.4062, 1.0, 0.4375, 1.0, 0.4375, 1.0, 0.4062, 1.0, 0.125, 1.0, 0.1562, 1.0, 0.1562, 1.0, 0.125, 1.0, 0.8125, 1.0, 0.8438, 1.0, 0.8438, 1.0, 0.8125, 1.0, 0.5312, 1.0, 0.5625, 1.0, 0.5625, 1.0, 0.5312, 1.0, 0.25, 1.0, 0.2812, 1.0, 0.2812, 1.0, 0.25, 1.0, 0.9375, 1.0, 0.9688, 1.0, 0.9688, 1.0, 0.9375, 1.0, 0.6562, 1.0, 0.6875, 1.0, 0.6875, 1.0, 0.6562, 1.0, 0.375, 1.0, 0.4062, 1.0, 0.4062, 1.0, 0.375, 1.0, 0.09375, 1.0, 0.125, 1.0, 0.125, 1.0, 0.09375, 1.0, 0.7812, 1.0, 0.8125, 1.0, 0.8125, 1.0, 0.7812, 1.0, 0.2188, 1.0, 0.25, 1.0, 0.25, 1.0, 0.2188, 1.0, 0.625, 1.0, 0.6562, 1.0, 0.6562, 1.0, 0.625, 1.0, 0.1875, 1.0, 0.2188, 1.0, 0.2188, 1.0, 0.1875, 1.0, 0.5938, 1.0, 0.625, 1.0, 0.625, 1.0, 0.5938, 1.0, 0.1562, 1.0, 0.1875, 1.0, 0.1875, 1.0, 0.1562, 1.0, 0.5625, 1.0, 0.5938, 1.0, 0.5938, 1.0, 0.5625, 1.0, 0.9688, 1.0, 1.0, 1.0, 1.0, 1.0, 0.9688, 1.0, 0.125, 1.0, 0.1562, 1.0, 0.1562, 1.0, 0.125, 1.0, 0.5312, 1.0, 0.5625, 1.0, 0.5625, 1.0, 0.5312, 1.0, 0.9375, 1.0, 0.9688, 1.0, 0.9688, 1.0, 0.9375, 1.0, 0.09375, 1.0, 0.125, 1.0, 0.125, 1.0, 0.09375, 1.0, 0.5, 1.0, 0.5312, 1.0, 0.5312, 1.0, 0.5, 1.0, 0.9062, 1.0, 0.9375, 1.0, 0.9375, 1.0, 0.9062, 1.0, 0.0625, 1.0, 0.09375, 1.0, 0.09375, 1.0, 0.0625, 1.0, 0.4688, 1.0, 0.5, 1.0, 0.5, 1.0, 0.4688, 1.0, 0.875, 1.0, 0.9062, 1.0, 0.9062, 1.0, 0.875, 1.0, 0.03125, 1.0, 0.0625, 1.0, 0.0625, 1.0, 0.03125, 1.0, 0.4375, 1.0, 0.4688, 1.0, 0.4688, 1.0, 0.4375, 1.0, 0.8438, 1.0, 0.875, 1.0, 0.875, 1.0, 0.8438, 1.0, 0.0, 1.0, 0.03125, 1.0, 0.03125, 1.0, 0.0, 1.0, 0.4062, 1.0, 0.4375, 1.0, 0.4375, 1.0, 0.4062, 1.0, 0.8125, 1.0, 0.8438, 1.0, 0.8438, 1.0, 0.8125, 1.0, 0.375, 1.0, 0.4062, 1.0, 0.4062, 1.0, 0.375, 1.0, 0.7812, 1.0, 0.8125, 1.0, 0.8125, 1.0, 0.7812, 1.0, 0.3438, 1.0, 0.375, 1.0, 0.375, 1.0, 0.3438, 1.0, 0.75, 1.0, 0.7812, 1.0, 0.7812, 1.0, 0.75, 1.0, 0.3125, 1.0, 0.3438, 1.0, 0.3438, 1.0, 0.3125, 1.0, 0.7188, 1.0, 0.75, 1.0, 0.75, 1.0, 0.7188, 1.0, 0.2812, 1.0, 0.3125, 1.0, 0.3125, 1.0, 0.2812, 1.0, 0.6875, 1.0, 0.7188, 1.0, 0.7188, 1.0, 0.6875, 1.0, 0.25, 1.0, 0.2812, 1.0, 0.2812, 1.0, 0.25, 1.0, 0.6562, 1.0, 0.6875, 1.0, 0.6875, 1.0, 0.6562, 1.0, 0.4688, 1.0, 0.5, 1.0, 0.5, 1.0, 0.4688, 1.0, 0.875, 1.0, 0.9062, 1.0, 0.9062, 1.0, 0.875, 1.0, 0.03125, 1.0, 0.0625, 1.0, 0.0625, 1.0, 0.03125, 1.0, 0.4375, 1.0, 0.4688, 1.0, 0.4688, 1.0, 0.4375, 1.0, 0.8438, 1.0, 0.875, 1.0, 0.875, 1.0, 0.8438, 1.0, 0.0, 1.0, 0.03125, 1.0, 0.03125, 1.0, 0.0, 1.0, 0.4062, 1.0, 0.4375, 1.0, 0.4375, 1.0, 0.4062, 1.0, 0.8125, 1.0, 0.8438, 1.0, 0.8438, 1.0, 0.8125, 1.0, 0.375, 1.0, 0.4062, 1.0, 0.4062, 1.0, 0.375, 1.0, 0.7812, 1.0, 0.8125, 1.0, 0.8125, 1.0, 0.7812, 1.0, 0.3438, 1.0, 0.375, 1.0, 0.375, 1.0, 0.3438, 1.0, 0.75, 1.0, 0.7812, 1.0, 0.7812, 1.0, 0.75, 1.0, 0.3125, 1.0, 0.3438, 1.0, 0.3438, 1.0, 0.3125, 1.0, 0.7188, 1.0, 0.75, 1.0, 0.75, 1.0, 0.7188, 1.0, 0.2812, 1.0, 0.3125, 1.0, 0.3125, 1.0, 0.2812, 1.0, 0.6875, 1.0, 0.7188, 1.0, 0.7188, 1.0, 0.6875, 1.0, 0.25, 1.0, 0.2812, 1.0, 0.2812, 1.0, 0.25, 1.0, 0.6562, 1.0, 0.6875, 1.0, 0.6875, 1.0, 0.6562, 1.0, 0.2188, 1.0, 0.25, 1.0, 0.25, 1.0, 0.2188, 1.0, 0.625, 1.0, 0.6562, 1.0, 0.6562, 1.0, 0.625, 1.0, 0.1875, 1.0, 0.2188, 1.0, 0.2188, 1.0, 0.1875, 1.0, 0.5938, 1.0, 0.625, 1.0, 0.625, 1.0, 0.5938, 1.0, 0.1562, 1.0, 0.1875, 1.0, 0.1875, 1.0, 0.1562, 1.0, 0.5625, 1.0, 0.5938, 1.0, 0.5938, 1.0, 0.5625, 1.0, 0.9688, 1.0, 1.0, 1.0, 1.0, 1.0, 0.9688, 1.0, 0.125, 1.0, 0.1562, 1.0, 0.1562, 1.0, 0.125, 1.0, 0.5312, 1.0, 0.5625, 1.0, 0.5625, 1.0, 0.5312, 1.0, 0.9375, 1.0, 0.9688, 1.0, 0.9688, 1.0, 0.9375, 1.0, 0.09375, 1.0, 0.125, 1.0, 0.125, 1.0, 0.09375, 1.0, 0.5, 1.0, 0.5312, 1.0, 0.5312, 1.0, 0.5, 1.0, 0.9062, 1.0, 0.9375, 1.0, 0.9375, 1.0, 0.9062, 1.0, 0.0625, 1.0, 0.09375, 1.0, 0.09375, 1.0, 0.0625, 1.0, 0.375, 1.0, 0.4062, 1.0, 0.4062, 1.0, 0.375, 1.0, 0.7812, 1.0, 0.8125, 1.0, 0.8125, 1.0, 0.7812, 1.0, 0.3438, 1.0, 0.375, 1.0, 0.375, 1.0, 0.3438, 1.0, 0.75, 1.0, 0.7812, 1.0, 0.7812, 1.0, 0.75, 1.0, 0.3125, 1.0, 0.3438, 1.0, 0.3438, 1.0, 0.3125, 1.0, 0.7188, 1.0, 0.75, 1.0, 0.75, 1.0, 0.7188, 1.0, 0.2812, 1.0, 0.3125, 1.0, 0.3125, 1.0, 0.2812, 1.0, 0.6875, 1.0, 0.7188, 1.0, 0.7188, 1.0, 0.6875, 1.0, 0.25, 1.0, 0.2812, 1.0, 0.2812, 1.0, 0.25, 1.0, 0.6562, 1.0, 0.6875, 1.0, 0.6875, 1.0, 0.6562, 1.0, 0.2188, 1.0, 0.25, 1.0, 0.25, 1.0, 0.2188, 1.0, 0.625, 1.0, 0.6562, 1.0, 0.6562, 1.0, 0.625, 1.0, 0.1875, 1.0, 0.2188, 1.0, 0.2188, 1.0, 0.1875, 1.0, 0.5938, 1.0, 0.625, 1.0, 0.625, 1.0, 0.5938, 1.0, 0.1562, 1.0, 0.1875, 1.0, 0.1875, 1.0, 0.1562, 1.0, 0.5625, 1.0, 0.5938, 1.0, 0.5938, 1.0, 0.5625, 1.0, 0.9688, 1.0, 1.0, 1.0, 1.0, 1.0, 0.9688, 1.0, 0.125, 1.0, 0.1562, 1.0, 0.1562, 1.0, 0.125, 1.0, 0.5312, 1.0, 0.5625, 1.0, 0.5625, 1.0, 0.5312, 1.0, 0.9375, 1.0, 0.9688, 1.0, 0.9688, 1.0, 0.9375, 1.0, 0.09375, 1.0, 0.125, 1.0, 0.125, 1.0, 0.09375, 1.0, 0.5, 1.0, 0.5312, 1.0, 0.5312, 1.0, 0.5, 1.0, 0.9062, 1.0, 0.9375, 1.0, 0.9375, 1.0, 0.9062, 1.0, 0.0625, 1.0, 0.09375, 1.0, 0.09375, 1.0, 0.0625, 1.0, 0.4688, 1.0, 0.5, 1.0, 0.5, 1.0, 0.4688, 1.0, 0.875, 1.0, 0.9062, 1.0, 0.9062, 1.0, 0.875, 1.0, 0.03125, 1.0, 0.0625, 1.0, 0.0625, 1.0, 0.03125, 1.0, 0.4375, 1.0, 0.4688, 1.0, 0.4688, 1.0, 0.4375, 1.0, 0.8438, 1.0, 0.875, 1.0, 0.875, 1.0, 0.8438, 1.0, 0.0, 1.0, 0.03125, 1.0, 0.03125, 1.0, 0.0, 1.0, 0.4062, 1.0, 0.4375, 1.0, 0.4375, 1.0, 0.4062, 1.0, 0.8125, 1.0, 0.8438, 1.0, 0.8438, 1.0, 0.8125, 1.0, 0.5625, 1.0, 0.5938, 1.0, 0.5938, 1.0, 0.5625, 1.0, 0.9688, 1.0, 1.0, 1.0, 1.0, 1.0, 0.9688, 1.0, 0.125, 1.0, 0.1562, 1.0, 0.1562, 1.0, 0.125, 1.0, 0.5312, 1.0, 0.5625, 1.0, 0.5625, 1.0, 0.5312, 1.0, 0.9375, 1.0, 0.9688, 1.0, 0.9688, 1.0, 0.9375, 1.0, 0.09375, 1.0, 0.125, 1.0, 0.125, 1.0, 0.09375, 1.0, 0.5, 1.0, 0.5312, 1.0, 0.5312, 1.0, 0.5, 1.0, 0.9062, 1.0, 0.9375, 1.0, 0.9375, 1.0, 0.9062, 1.0, 0.0625, 1.0, 0.09375, 1.0, 0.09375, 1.0, 0.0625, 1.0, 0.4688, 1.0, 0.5, 1.0, 0.5, 1.0, 0.4688, 1.0, 0.875, 1.0, 0.9062, 1.0, 0.9062, 1.0, 0.875, 1.0, 0.03125, 1.0, 0.0625, 1.0, 0.0625, 1.0, 0.03125, 1.0, 0.4375, 1.0, 0.4688, 1.0, 0.4688, 1.0, 0.4375, 1.0, 0.8438, 1.0, 0.875, 1.0, 0.875, 1.0, 0.8438, 1.0, 0.0, 1.0, 0.03125, 1.0, 0.03125, 1.0, 0.0, 1.0, 0.4062, 1.0, 0.4375, 1.0, 0.4375, 1.0, 0.4062, 1.0, 0.8125, 1.0, 0.8438, 1.0, 0.8438, 1.0, 0.8125, 1.0, 0.375, 1.0, 0.4062, 1.0, 0.4062, 1.0, 0.375, 1.0, 0.7812, 1.0, 0.8125, 1.0, 0.8125, 1.0, 0.7812, 1.0, 0.3438, 1.0, 0.375, 1.0, 0.375, 1.0, 0.3438, 1.0, 0.75, 1.0, 0.7812, 1.0, 0.7812, 1.0, 0.75, 1.0, 0.3125, 1.0, 0.3438, 1.0, 0.3438, 1.0, 0.3125, 1.0, 0.7188, 1.0, 0.75, 1.0, 0.75, 1.0, 0.7188, 1.0, 0.2812, 1.0, 0.3125, 1.0, 0.3125, 1.0, 0.2812, 1.0, 0.6875, 1.0, 0.7188, 1.0, 0.7188, 1.0, 0.6875, 1.0, 0.25, 1.0, 0.2812, 1.0, 0.2812, 1.0, 0.25, 1.0, 0.6562, 1.0, 0.6875, 1.0, 0.6875, 1.0, 0.6562, 1.0, 0.2188, 1.0, 0.25, 1.0, 0.25, 1.0, 0.2188, 1.0, 0.625, 1.0, 0.6562, 1.0, 0.6562, 1.0, 0.625, 1.0, 0.1875, 1.0, 0.2188, 1.0, 0.2188, 1.0, 0.1875, 1.0, 0.5938, 1.0, 0.625, 1.0, 0.625, 1.0, 0.5938, 1.0, 0.1562, 1.0, 0.1875, 1.0, 0.1875, 1.0, 0.1562, 1.0, 0.2812, 1.0, 0.3125, 1.0, 0.3125, 1.0, 0.2812, 1.0, 0.6875, 1.0, 0.7188, 1.0, 0.7188, 1.0, 0.6875, 1.0, 0.25, 1.0, 0.2812, 1.0, 0.2812, 1.0, 0.25, 1.0, 0.6562, 1.0, 0.6875, 1.0, 0.6875, 1.0, 0.6562, 1.0, 0.2188, 1.0, 0.25, 1.0, 0.25, 1.0, 0.2188, 1.0, 0.625, 1.0, 0.6562, 1.0, 0.6562, 1.0, 0.625, 1.0, 0.1875, 1.0, 0.2188, 1.0, 0.2188, 1.0, 0.1875, 1.0, 0.5938, 1.0, 0.625, 1.0, 0.625, 1.0, 0.5938, 1.0, 0.1562, 1.0, 0.1875, 1.0, 0.1875, 1.0, 0.1562, 1.0, 0.5625, 1.0, 0.5938, 1.0, 0.5938, 1.0, 0.5625, 1.0, 0.9688, 1.0, 1.0, 1.0, 1.0, 1.0, 0.9688, 1.0, 0.125, 1.0, 0.1562, 1.0, 0.1562, 1.0, 0.125, 1.0, 0.5312, 1.0, 0.5625, 1.0, 0.5625, 1.0, 0.5312, 1.0, 0.9375, 1.0, 0.9688, 1.0, 0.9688, 1.0, 0.9375, 1.0, 0.09375, 1.0, 0.125, 1.0, 0.125, 1.0, 0.09375, 1.0, 0.5, 1.0, 0.5312, 1.0, 0.5312, 1.0, 0.5, 1.0, 0.9062, 1.0, 0.9375, 1.0, 0.9375, 1.0, 0.9062, 1.0, 0.0625, 1.0, 0.09375, 1.0, 0.09375, 1.0, 0.0625, 1.0, 0.4688, 1.0, 0.5, 1.0, 0.5, 1.0, 0.4688, 1.0, 0.875, 1.0, 0.9062, 1.0, 0.9062, 1.0, 0.875, 1.0, 0.03125, 1.0, 0.0625, 1.0, 0.0625, 1.0, 0.03125, 1.0, 0.4375, 1.0, 0.4688, 1.0, 0.4688, 1.0, 0.4375, 1.0, 0.8438, 1.0, 0.875, 1.0, 0.875, 1.0, 0.8438, 1.0, 0.0, 1.0, 0.03125, 1.0, 0.03125, 1.0, 0.0, 1.0, 0.4062, 1.0, 0.4375, 1.0, 0.4375, 1.0, 0.4062, 1.0, 0.8125, 1.0, 0.8438, 1.0, 0.8438, 1.0, 0.8125, 1.0, 0.375, 1.0, 0.4062, 1.0, 0.4062, 1.0, 0.375, 1.0, 0.7812, 1.0, 0.8125, 1.0, 0.8125, 1.0, 0.7812, 1.0, 0.3438, 1.0, 0.375, 1.0, 0.375, 1.0, 0.3438, 1.0, 0.75, 1.0, 0.7812, 1.0, 0.7812, 1.0, 0.75, 1.0, 0.3125, 1.0, 0.3438, 1.0, 0.3438, 1.0, 0.3125, 1.0, 0.7188, 1.0, 0.75, 1.0, 0.75, 1.0, 0.7188, 1.0, 0.3438, 1.0, 0.375, 1.0, 0.375, 1.0, 0.3438, 1.0, 0.75, 1.0, 0.7812, 1.0, 0.7812, 1.0, 0.75, 1.0, 0.3125, 1.0, 0.3438, 1.0, 0.3438, 1.0, 0.3125, 1.0, 0.7188, 1.0, 0.75, 1.0, 0.75, 1.0, 0.7188, 1.0, 0.2812, 1.0, 0.3125, 1.0, 0.3125, 1.0, 0.2812, 1.0, 0.6875, 1.0, 0.7188, 1.0, 0.7188, 1.0, 0.6875, 1.0, 0.25, 1.0, 0.2812, 1.0, 0.2812, 1.0, 0.25, 1.0, 0.6562, 1.0, 0.6875, 1.0, 0.6875, 1.0, 0.6562, 1.0, 0.2188, 1.0, 0.25, 1.0, 0.25, 1.0, 0.2188, 1.0, 0.625, 1.0, 0.6562, 1.0, 0.6562, 1.0, 0.625, 1.0, 0.1875, 1.0, 0.2188, 1.0, 0.2188, 1.0, 0.1875, 1.0, 0.5938, 1.0, 0.625, 1.0, 0.625, 1.0, 0.5938, 1.0, 0.1562, 1.0, 0.1875, 1.0, 0.1875, 1.0, 0.1562, 1.0, 0.5625, 1.0, 0.5938, 1.0, 0.5938, 1.0, 0.5625, 1.0, 0.9688, 1.0, 1.0, 1.0, 1.0, 1.0, 0.9688, 1.0, 0.125, 1.0, 0.1562, 1.0, 0.1562, 1.0, 0.125, 1.0, 0.5312, 1.0, 0.5625, 1.0, 0.5625, 1.0, 0.5312, 1.0, 0.9375, 1.0, 0.9688, 1.0, 0.9688, 1.0, 0.9375, 1.0, 0.09375, 1.0, 0.125, 1.0, 0.125, 1.0, 0.09375, 1.0, 0.5, 1.0, 0.5312, 1.0, 0.5312, 1.0, 0.5, 1.0, 0.9062, 1.0, 0.9375, 1.0, 0.9375, 1.0, 0.9062, 1.0, 0.0625, 1.0, 0.09375, 1.0, 0.09375, 1.0, 0.0625, 1.0, 0.4688, 1.0, 0.5, 1.0, 0.5, 1.0, 0.4688, 1.0, 0.875, 1.0, 0.9062, 1.0, 0.9062, 1.0, 0.875, 1.0, 0.03125, 1.0, 0.0625, 1.0, 0.0625, 1.0, 0.03125, 1.0, 0.4375, 1.0, 0.4688, 1.0, 0.4688, 1.0, 0.4375, 1.0, 0.8438, 1.0, 0.875, 1.0, 0.875, 1.0, 0.8438, 1.0, 0.0, 1.0, 0.03125, 1.0, 0.03125, 1.0, 0.0, 1.0, 0.4062, 1.0, 0.4375, 1.0, 0.4375, 1.0, 0.4062, 1.0, 0.8125, 1.0, 0.8438, 1.0, 0.8438, 1.0, 0.8125, 1.0, 0.375, 1.0, 0.4062, 1.0, 0.4062, 1.0, 0.375, 1.0, 0.7812, 1.0, 0.8125, 1.0, 0.8125, 1.0, 0.7812, 1.0, 0.0, 1.0, 0.03125, 1.0, 0.03125, 1.0, 0.0, 1.0, 0.4062, 1.0, 0.4375, 1.0, 0.4375, 1.0, 0.4062, 1.0, 0.8125, 1.0, 0.8438, 1.0, 0.8438, 1.0, 0.8125, 1.0, 0.375, 1.0, 0.4062, 1.0, 0.4062, 1.0, 0.375, 1.0, 0.7812, 1.0, 0.8125, 1.0, 0.8125, 1.0, 0.7812, 1.0, 0.3438, 1.0, 0.375, 1.0, 0.375, 1.0, 0.3438, 1.0, 0.75, 1.0, 0.7812, 1.0, 0.7812, 1.0, 0.75, 1.0, 0.3125, 1.0, 0.3438, 1.0, 0.3438, 1.0, 0.3125, 1.0, 0.7188, 1.0, 0.75, 1.0, 0.75, 1.0, 0.7188, 1.0, 0.2812, 1.0, 0.3125, 1.0, 0.3125, 1.0, 0.2812, 1.0, 0.6875, 1.0, 0.7188, 1.0, 0.7188, 1.0, 0.6875, 1.0, 0.25, 1.0, 0.2812, 1.0, 0.2812, 1.0, 0.25, 1.0, 0.6562, 1.0, 0.6875, 1.0, 0.6875, 1.0, 0.6562, 1.0, 0.2188, 1.0, 0.25, 1.0, 0.25, 1.0, 0.2188, 1.0, 0.625, 1.0, 0.6562, 1.0, 0.6562, 1.0, 0.625, 1.0, 0.1875, 1.0, 0.2188, 1.0, 0.2188, 1.0, 0.1875, 1.0, 0.5938, 1.0, 0.625, 1.0, 0.625, 1.0, 0.5938, 1.0, 0.1562, 1.0, 0.1875, 1.0, 0.1875, 1.0, 0.1562, 1.0, 0.5625, 1.0, 0.5938, 1.0, 0.5938, 1.0, 0.5625, 1.0, 0.9688, 1.0, 1.0, 1.0, 1.0, 1.0, 0.9688, 1.0, 0.125, 1.0, 0.1562, 1.0, 0.1562, 1.0, 0.125, 1.0, 0.5312, 1.0, 0.5625, 1.0, 0.5625, 1.0, 0.5312, 1.0, 0.9375, 1.0, 0.9688, 1.0, 0.9688, 1.0, 0.9375, 1.0, 0.09375, 1.0, 0.125, 1.0, 0.125, 1.0, 0.09375, 1.0, 0.5, 1.0, 0.5312, 1.0, 0.5312, 1.0, 0.5, 1.0, 0.9062, 1.0, 0.9375, 1.0, 0.9375, 1.0, 0.9062, 1.0, 0.0625, 1.0, 0.09375, 1.0, 0.09375, 1.0, 0.0625, 1.0, 0.4688, 1.0, 0.5, 1.0, 0.5, 1.0, 0.4688, 1.0, 0.875, 1.0, 0.9062, 1.0, 0.9062, 1.0, 0.875, 1.0, 0.03125, 1.0, 0.0625, 1.0, 0.0625, 1.0, 0.03125, 1.0, 0.4375, 1.0, 0.4688, 1.0, 0.4688, 1.0, 0.4375, 1.0, 0.8438, 1.0, 0.875, 1.0, 0.875, 1.0, 0.8438, 1.0, 0.8438, 1.0, 0.875, 1.0, 0.875, 1.0, 0.8438, 1.0, 0.0, 1.0, 0.03125, 1.0, 0.03125, 1.0, 0.0, 1.0, 0.4062, 1.0, 0.4375, 1.0, 0.4375, 1.0, 0.4062, 1.0, 0.8125, 1.0, 0.8438, 1.0, 0.8438, 1.0, 0.8125, 1.0, 0.375, 1.0, 0.4062, 1.0, 0.4062, 1.0, 0.375, 1.0, 0.7812, 1.0, 0.8125, 1.0, 0.8125, 1.0, 0.7812, 1.0, 0.3438, 1.0, 0.375, 1.0, 0.375, 1.0, 0.3438, 1.0, 0.75, 1.0, 0.7812, 1.0, 0.7812, 1.0, 0.75, 1.0, 0.3125, 1.0, 0.3438, 1.0, 0.3438, 1.0, 0.3125, 1.0, 0.7188, 1.0, 0.75, 1.0, 0.75, 1.0, 0.7188, 1.0, 0.2812, 1.0, 0.3125, 1.0, 0.3125, 1.0, 0.2812, 1.0, 0.6875, 1.0, 0.7188, 1.0, 0.7188, 1.0, 0.6875, 1.0, 0.25, 1.0, 0.2812, 1.0, 0.2812, 1.0, 0.25, 1.0, 0.6562, 1.0, 0.6875, 1.0, 0.6875, 1.0, 0.6562, 1.0, 0.2188, 1.0, 0.25, 1.0, 0.25, 1.0, 0.2188, 1.0, 0.625, 1.0, 0.6562, 1.0, 0.6562, 1.0, 0.625, 1.0, 0.1875, 1.0, 0.2188, 1.0, 0.2188, 1.0, 0.1875, 1.0, 0.5938, 1.0, 0.625, 1.0, 0.625, 1.0, 0.5938, 1.0, 0.1562, 1.0, 0.1875, 1.0, 0.1875, 1.0, 0.1562, 1.0, 0.5625, 1.0, 0.5938, 1.0, 0.5938, 1.0, 0.5625, 1.0, 0.9688, 1.0, 1.0, 1.0, 1.0, 1.0, 0.9688, 1.0, 0.125, 1.0, 0.1562, 1.0, 0.1562, 1.0, 0.125, 1.0, 0.5312, 1.0, 0.5625, 1.0, 0.5625, 1.0, 0.5312, 1.0, 0.9375, 1.0, 0.9688, 1.0, 0.9688, 1.0, 0.9375, 1.0, 0.09375, 1.0, 0.125, 1.0, 0.125, 1.0, 0.09375, 1.0, 0.5, 1.0, 0.5312, 1.0, 0.5312, 1.0, 0.5, 1.0, 0.9062, 1.0, 0.9375, 1.0, 0.9375, 1.0, 0.9062, 1.0, 0.0625, 1.0, 0.09375, 1.0, 0.09375, 1.0, 0.0625, 1.0, 0.4688, 1.0, 0.5, 1.0, 0.5, 1.0, 0.4688, 1.0, 0.875, 1.0, 0.9062, 1.0, 0.9062, 1.0, 0.875, 1.0, 0.03125, 1.0, 0.0625, 1.0, 0.0625, 1.0, 0.03125, 1.0, 0.4375, 1.0, 0.4688, 1.0, 0.4688, 1.0, 0.4375, 1.0, 0.2188, 1.0, 0.25, 1.0, 0.25, 1.0, 0.2188, 1.0, 0.625, 1.0, 0.6562, 1.0, 0.6562, 1.0, 0.625, 1.0, 0.1875, 1.0, 0.2188, 1.0, 0.2188, 1.0, 0.1875, 1.0, 0.5938, 1.0, 0.625, 1.0, 0.625, 1.0, 0.5938, 1.0, 0.1562, 1.0, 0.1875, 1.0, 0.1875, 1.0, 0.1562, 1.0, 0.5625, 1.0, 0.5938, 1.0, 0.5938, 1.0, 0.5625, 1.0, 0.9688, 1.0, 1.0, 1.0, 1.0, 1.0, 0.9688, 1.0, 0.125, 1.0, 0.1562, 1.0, 0.1562, 1.0, 0.125, 1.0, 0.5312, 1.0, 0.5625, 1.0, 0.5625, 1.0, 0.5312, 1.0, 0.9375, 1.0, 0.9688, 1.0, 0.9688, 1.0, 0.9375, 1.0, 0.09375, 1.0, 0.125, 1.0, 0.125, 1.0, 0.09375, 1.0, 0.5, 1.0, 0.5312, 1.0, 0.5312, 1.0, 0.5, 1.0, 0.9062, 1.0, 0.9375, 1.0, 0.9375, 1.0, 0.9062, 1.0, 0.0625, 1.0, 0.09375, 1.0, 0.09375, 1.0, 0.0625, 1.0, 0.4688, 1.0, 0.5, 1.0, 0.5, 1.0, 0.4688, 1.0, 0.875, 1.0, 0.9062, 1.0, 0.9062, 1.0, 0.875, 1.0, 0.03125, 1.0, 0.0625, 1.0, 0.0625, 1.0, 0.03125, 1.0, 0.4375, 1.0, 0.4688, 1.0, 0.4688, 1.0, 0.4375, 1.0, 0.8438, 1.0, 0.875, 1.0, 0.875, 1.0, 0.8438, 1.0, 0.0, 1.0, 0.03125, 1.0, 0.03125, 1.0, 0.0, 1.0, 0.4062, 1.0, 0.4375, 1.0, 0.4375, 1.0, 0.4062, 1.0, 0.8125, 1.0, 0.8438, 1.0, 0.8438, 1.0, 0.8125, 1.0, 0.375, 1.0, 0.4062, 1.0, 0.4062, 1.0, 0.375, 1.0, 0.7812, 1.0, 0.8125, 1.0, 0.8125, 1.0, 0.7812, 1.0, 0.3438, 1.0, 0.375, 1.0, 0.375, 1.0, 0.3438, 1.0, 0.75, 1.0, 0.7812, 1.0, 0.7812, 1.0, 0.75, 1.0, 0.3125, 1.0, 0.3438, 1.0, 0.3438, 1.0, 0.3125, 1.0, 0.7188, 1.0, 0.75, 1.0, 0.75, 1.0, 0.7188, 1.0, 0.2812, 1.0, 0.3125, 1.0, 0.3125, 1.0, 0.2812, 1.0, 0.6875, 1.0, 0.7188, 1.0, 0.7188, 1.0, 0.6875, 1.0, 0.25, 1.0, 0.2812, 1.0, 0.2812, 1.0, 0.25, 1.0, 0.6562, 1.0, 0.6875, 1.0, 0.6875, 1.0, 0.6562, 1.0, 0.9062, 1.0, 0.9375, 1.0, 0.9375, 1.0, 0.9062, 1.0, 0.0625, 1.0, 0.09375, 1.0, 0.09375, 1.0, 0.0625, 1.0, 0.4688, 1.0, 0.5, 1.0, 0.5, 1.0, 0.4688, 1.0, 0.875, 1.0, 0.9062, 1.0, 0.9062, 1.0, 0.875, 1.0, 0.03125, 1.0, 0.0625, 1.0, 0.0625, 1.0, 0.03125, 1.0, 0.4375, 1.0, 0.4688, 1.0, 0.4688, 1.0, 0.4375, 1.0, 0.8438, 1.0, 0.875, 1.0, 0.875, 1.0, 0.8438, 1.0, 0.0, 1.0, 0.03125, 1.0, 0.03125, 1.0, 0.0, 1.0, 0.4062, 1.0, 0.4375, 1.0, 0.4375, 1.0, 0.4062, 1.0, 0.8125, 1.0, 0.8438, 1.0, 0.8438, 1.0, 0.8125, 1.0, 0.375, 1.0, 0.4062, 1.0, 0.4062, 1.0, 0.375, 1.0, 0.7812, 1.0, 0.8125, 1.0, 0.8125, 1.0, 0.7812, 1.0, 0.3438, 1.0, 0.375, 1.0, 0.375, 1.0, 0.3438, 1.0, 0.75, 1.0, 0.7812, 1.0, 0.7812, 1.0, 0.75, 1.0, 0.3125, 1.0, 0.3438, 1.0, 0.3438, 1.0, 0.3125, 1.0, 0.7188, 1.0, 0.75, 1.0, 0.75, 1.0, 0.7188, 1.0, 0.2812, 1.0, 0.3125, 1.0, 0.3125, 1.0, 0.2812, 1.0, 0.6875, 1.0, 0.7188, 1.0, 0.7188, 1.0, 0.6875, 1.0, 0.25, 1.0, 0.2812, 1.0, 0.2812, 1.0, 0.25, 1.0, 0.6562, 1.0, 0.6875, 1.0, 0.6875, 1.0, 0.6562, 1.0, 0.2188, 1.0, 0.25, 1.0, 0.25, 1.0, 0.2188, 1.0, 0.625, 1.0, 0.6562, 1.0, 0.6562, 1.0, 0.625, 1.0, 0.1875, 1.0, 0.2188, 1.0, 0.2188, 1.0, 0.1875, 1.0, 0.5938, 1.0, 0.625, 1.0, 0.625, 1.0, 0.5938, 1.0, 0.1562, 1.0, 0.1875, 1.0, 0.1875, 1.0, 0.1562, 1.0, 0.5625, 1.0, 0.5938, 1.0, 0.5938, 1.0, 0.5625, 1.0, 0.9688, 1.0, 1.0, 1.0, 1.0, 1.0, 0.9688, 1.0, 0.125, 1.0, 0.1562, 1.0, 0.1562, 1.0, 0.125, 1.0, 0.5312, 1.0, 0.5625, 1.0, 0.5625, 1.0, 0.5312, 1.0, 0.9375, 1.0, 0.9688, 1.0, 0.9688, 1.0, 0.9375, 1.0, 0.09375, 1.0, 0.125, 1.0, 0.125, 1.0, 0.09375, 1.0, 0.5, 1.0, 0.5312, 1.0, 0.5312, 1.0, 0.5, 1.0, 0.9688, 1.0, 0.9375, 1.0, 0.9062, 1.0, 0.875, 1.0, 0.8438, 1.0, 0.8125, 1.0, 0.7812, 1.0, 0.75, 1.0, 0.7188, 1.0, 0.6875, 1.0, 0.6562, 1.0, 0.625, 1.0, 0.5938, 1.0, 0.5625, 1.0, 0.5312, 1.0, 0.5, 1.0, 0.4688, 1.0, 0.4375, 1.0, 0.4062, 1.0, 0.375, 1.0, 0.3438, 1.0, 0.3125, 1.0, 0.2812, 1.0, 0.25, 1.0, 0.2188, 1.0, 0.1875, 1.0, 0.1562, 1.0, 0.125, 1.0, 0.09375, 1.0, 0.0625, 1.0, 0.03125, 1.0, 0.0, 1.0, 0.0, 1.0, 0.9688, 1.0, 0.9375, 1.0, 0.9062, 1.0, 0.875, 1.0, 0.8438, 1.0, 0.8125, 1.0, 0.7812, 1.0, 0.75, 1.0, 0.7188, 1.0, 0.6875, 1.0, 0.6562, 1.0, 0.625, 1.0, 0.5938, 1.0, 0.5625, 1.0, 0.5312, 1.0, 0.5, 1.0, 0.4688, 1.0, 0.4375, 1.0, 0.4062, 1.0, 0.375, 1.0, 0.3438, 1.0, 0.3125, 1.0, 0.2812, 1.0, 0.25, 1.0, 0.2188, 1.0, 0.1875, 1.0, 0.1562, 1.0, 0.125, 1.0, 0.09375, 1.0, 0.0625, 1.0, 0.03125, 1.0, 0.0, 1.0, 0.9688, 1.0, 0.9375, 1.0, 0.9062, 1.0, 0.875, 1.0, 0.8438, 1.0, 0.8125, 1.0, 0.7812, 1.0, 0.75, 1.0, 0.7188, 1.0, 0.6875, 1.0, 0.6562, 1.0, 0.625, 1.0, 0.5938, 1.0, 0.5625, 1.0, 0.5312, 1.0, 0.5, 1.0, 0.4688, 1.0, 0.4375, 1.0, 0.4062, 1.0, 0.375, 1.0, 0.3438, 1.0, 0.3125, 1.0, 0.2812, 1.0, 0.25, 1.0, 0.2188, 1.0, 0.1875, 1.0, 0.1562, 1.0, 0.125, 1.0, 0.09375, 1.0, 0.0625, 1.0, 0.03125, 1.0, 0.0, 1.0, 0.9688, 1.0, 0.9375, 1.0, 0.9062, 1.0, 0.875, 1.0, 0.8438, 1.0, 0.8125, 1.0, 0.7812, 1.0, 0.75, 1.0, 0.7188, 1.0, 0.6875, 1.0, 0.6562, 1.0, 0.625, 1.0, 0.5938, 1.0, 0.5625, 1.0, 0.5312, 1.0, 0.5, 1.0, 0.4688, 1.0, 0.4375, 1.0, 0.4062, 1.0, 0.375, 1.0, 0.3438, 1.0, 0.3125, 1.0, 0.2812, 1.0, 0.25, 1.0, 0.2188, 1.0, 0.1875, 1.0, 0.1562, 1.0, 0.125, 1.0, 0.09375, 1.0, 0.0625, 1.0, 0.03125, 1.0, 0.0, 1.0, 0.9688, 1.0, 0.9375, 1.0, 0.9062, 1.0, 0.875, 1.0, 0.8438, 1.0, 0.8125, 1.0, 0.7812, 1.0, 0.75, 1.0, 0.7188, 1.0, 0.6875, 1.0, 0.6562, 1.0, 0.625, 1.0, 0.5938, 1.0, 0.5625, 1.0, 0.5312, 1.0, 0.5, 1.0, 0.4688, 1.0, 0.4375, 1.0, 0.4062, 1.0, 0.375, 1.0, 0.3438, 1.0, 0.3125, 1.0, 0.2812, 1.0, 0.25, 1.0, 0.2188, 1.0, 0.1875, 1.0, 0.1562, 1.0, 0.125, 1.0, 0.09375, 1.0, 0.0625, 1.0, 0.03125, 1.0, 0.0, 1.0, 0.9688, 1.0, 0.9375, 1.0, 0.9062, 1.0, 0.875, 1.0, 0.8438, 1.0, 0.8125, 1.0, 0.7812, 1.0, 0.75, 1.0, 0.7188, 1.0, 0.6875, 1.0, 0.6562, 1.0, 0.625, 1.0, 0.5938, 1.0, 0.5625, 1.0, 0.5312, 1.0, 0.5, 1.0, 0.4688, 1.0, 0.4375, 1.0, 0.4062, 1.0, 0.375, 1.0, 0.3438, 1.0, 0.3125, 1.0, 0.2812, 1.0, 0.25, 1.0, 0.2188, 1.0, 0.1875, 1.0, 0.1562, 1.0, 0.125, 1.0, 0.09375, 1.0, 0.0625, 1.0, 0.03125, 1.0, 0.0, 1.0, 0.9688, 1.0, 0.9375, 1.0, 0.9062, 1.0, 0.875, 1.0, 0.8438, 1.0, 0.8125, 1.0, 0.7812, 1.0, 0.75, 1.0, 0.7188, 1.0, 0.6875, 1.0, 0.6562, 1.0, 0.625, 1.0, 0.5938, 1.0, 0.5625, 1.0, 0.5312, 1.0, 0.5, 1.0, 0.4688, 1.0, 0.4375, 1.0, 0.4062, 1.0, 0.375, 1.0, 0.3438, 1.0, 0.3125, 1.0, 0.2812, 1.0, 0.25, 1.0, 0.2188, 1.0, 0.1875, 1.0, 0.1562, 1.0, 0.125, 1.0, 0.09375, 1.0, 0.0625, 1.0, 0.03125, 1.0, 0.0, 1.0, 0.9688, 1.0, 0.9375, 1.0, 0.9062, 1.0, 0.875, 1.0, 0.8438, 1.0, 0.8125, 1.0, 0.7812, 1.0, 0.75, 1.0, 0.7188, 1.0, 0.6875, 1.0, 0.6562, 1.0, 0.625, 1.0, 0.5938, 1.0, 0.5625, 1.0, 0.5312, 1.0, 0.5, 1.0, 0.4688, 1.0, 0.4375, 1.0, 0.4062, 1.0, 0.375, 1.0, 0.3438, 1.0, 0.3125, 1.0, 0.2812, 1.0, 0.25, 1.0, 0.2188, 1.0, 0.1875, 1.0, 0.1562, 1.0, 0.125, 1.0, 0.09375, 1.0, 0.0625, 1.0, 0.03125, 1.0, 0.9688, 1.0, 0.0, 1.0, 0.03125, 1.0, 0.0625, 1.0, 0.09375, 1.0, 0.125, 1.0, 0.1562, 1.0, 0.1875, 1.0, 0.2188, 1.0, 0.25, 1.0, 0.2812, 1.0, 0.3125, 1.0, 0.3438, 1.0, 0.375, 1.0, 0.4062, 1.0, 0.4375, 1.0, 0.4688, 1.0, 0.5, 1.0, 0.5312, 1.0, 0.5625, 1.0, 0.5938, 1.0, 0.625, 1.0, 0.6562, 1.0, 0.6875, 1.0, 0.7188, 1.0, 0.75, 1.0, 0.7812, 1.0, 0.8125, 1.0, 0.8438, 1.0, 0.875, 1.0, 0.9062, 1.0, 0.9375, 1.0, 0.9688, 1.0, 0.0, 1.0, 0.03125, 1.0, 0.0625, 1.0, 0.09375, 1.0, 0.125, 1.0, 0.1562, 1.0, 0.1875, 1.0, 0.2188, 1.0, 0.25, 1.0, 0.2812, 1.0, 0.3125, 1.0, 0.3438, 1.0, 0.375, 1.0, 0.4062, 1.0, 0.4375, 1.0, 0.4688, 1.0, 0.5, 1.0, 0.5312, 1.0, 0.5625, 1.0, 0.5938, 1.0, 0.625, 1.0, 0.6562, 1.0, 0.6875, 1.0, 0.7188, 1.0, 0.75, 1.0, 0.7812, 1.0, 0.8125, 1.0, 0.8438, 1.0, 0.875, 1.0, 0.9062, 1.0, 0.9375, 1.0, 0.9688, 1.0, 0.0, 1.0, 0.03125, 1.0, 0.0625, 1.0, 0.09375, 1.0, 0.125, 1.0, 0.1562, 1.0, 0.1875, 1.0, 0.2188, 1.0, 0.25, 1.0, 0.2812, 1.0, 0.3125, 1.0, 0.3438, 1.0, 0.375, 1.0, 0.4062, 1.0, 0.4375, 1.0, 0.4688, 1.0, 0.5, 1.0, 0.5312, 1.0, 0.5625, 1.0, 0.5938, 1.0, 0.625, 1.0, 0.6562, 1.0, 0.6875, 1.0, 0.7188, 1.0, 0.75, 1.0, 0.7812, 1.0, 0.8125, 1.0, 0.8438, 1.0, 0.875, 1.0, 0.9062, 1.0, 0.9375, 1.0, 0.9688, 1.0, 0.0, 1.0, 0.03125, 1.0, 0.0625, 1.0, 0.09375, 1.0, 0.125, 1.0, 0.1562, 1.0, 0.1875, 1.0, 0.2188, 1.0, 0.25, 1.0, 0.2812, 1.0, 0.3125, 1.0, 0.3438, 1.0, 0.375, 1.0, 0.4062, 1.0, 0.4375, 1.0, 0.4688, 1.0, 0.5, 1.0, 0.5312, 1.0, 0.5625, 1.0, 0.5938, 1.0, 0.625, 1.0, 0.6562, 1.0, 0.6875, 1.0, 0.7188, 1.0, 0.75, 1.0, 0.7812, 1.0, 0.8125, 1.0, 0.8438, 1.0, 0.875, 1.0, 0.9062, 1.0, 0.9375, 1.0, 0.9688, 1.0, 0.0, 1.0, 0.03125, 1.0, 0.0625, 1.0, 0.09375, 1.0, 0.125, 1.0, 0.1562, 1.0, 0.1875, 1.0, 0.2188, 1.0, 0.25, 1.0, 0.2812, 1.0, 0.3125, 1.0, 0.3438, 1.0, 0.375, 1.0, 0.4062, 1.0, 0.4375, 1.0, 0.4688, 1.0, 0.5, 1.0, 0.5312, 1.0, 0.5625, 1.0, 0.5938, 1.0, 0.625, 1.0, 0.6562, 1.0, 0.6875, 1.0, 0.7188, 1.0, 0.75, 1.0, 0.7812, 1.0, 0.8125, 1.0, 0.8438, 1.0, 0.875, 1.0, 0.9062, 1.0, 0.9375, 1.0, 0.9688, 1.0, 0.0, 1.0, 0.03125, 1.0, 0.0625, 1.0, 0.09375, 1.0, 0.125, 1.0, 0.1562, 1.0, 0.1875, 1.0, 0.2188, 1.0, 0.25, 1.0, 0.2812, 1.0, 0.3125, 1.0, 0.3438, 1.0, 0.375, 1.0, 0.4062, 1.0, 0.4375, 1.0, 0.4688, 1.0, 0.5, 1.0, 0.5312, 1.0, 0.5625, 1.0, 0.5938, 1.0, 0.625, 1.0, 0.6562, 1.0, 0.6875, 1.0, 0.7188, 1.0, 0.75, 1.0, 0.7812, 1.0, 0.8125, 1.0, 0.8438, 1.0, 0.875, 1.0, 0.9062, 1.0, 0.9375, 1.0, 0.9688, 1.0, 0.0, 1.0, 0.03125, 1.0, 0.0625, 1.0, 0.09375, 1.0, 0.125, 1.0, 0.1562, 1.0, 0.1875, 1.0, 0.2188, 1.0, 0.25, 1.0, 0.2812, 1.0, 0.3125, 1.0, 0.3438, 1.0, 0.375, 1.0, 0.4062, 1.0, 0.4375, 1.0, 0.4688, 1.0, 0.5, 1.0, 0.5312, 1.0, 0.5625, 1.0, 0.5938, 1.0, 0.625, 1.0, 0.6562, 1.0, 0.6875, 1.0, 0.7188, 1.0, 0.75, 1.0, 0.7812, 1.0, 0.8125, 1.0, 0.8438, 1.0, 0.875, 1.0, 0.9062, 1.0, 0.9375, 1.0])
me_cylinder.use_remesh_fix_poles = True
me_cylinder.use_remesh_preserve_attributes = False
me_cylinder.use_mirror_vertex_groups = False
me_cylinder.update()

# ---- objects
ob_cylinder = bpy.data.objects.new('Cylinder', me_cylinder)

# ---- transforms, parenting, visibility, modifiers, constraints
ob_cylinder.location = (0.0, 0.0, 2.463)
ob_cylinder.rotation_euler = (1.571, -1.571, 0.0)
ob_cylinder.lineart.crease_threshold = 0.0

# ---- collection membership
col_collection.objects.link(ob_cylinder)

# ---- scene / render settings (as saved in the file)
scene.frame_start = 1; scene.frame_end = 250; scene.frame_set(46)
scene.render.engine = 'BLENDER_EEVEE_NEXT'
scene.cycles.use_denoising = False
scene.cycles.samples = 128
scene.cycles.sampling_pattern = 'TABULATED_SOBOL'
scene.cycles.use_adaptive_sampling = False
scene.cycles.use_light_tree = False
scene.view_settings.view_transform = 'Filmic'
bpy.context.view_layer.update()

# ---- added for rendering (the .blend has no active camera and no usable light): camera, sun
cam_auto = bpy.data.cameras.new('AutoCamera')
cam_auto.lens = 50.0
cam_auto.sensor_width = 36.0
cam_auto.clip_end = 1000.0
ob_auto_camera = bpy.data.objects.new('AutoCamera', cam_auto)
scene.collection.objects.link(ob_auto_camera)
ob_auto_camera.location = (6.05573, -7.26797, 6.96879)
ob_auto_camera.rotation_euler = (1.09748, -7.21219e-08, 0.694738)
scene.camera = ob_auto_camera
light_auto_sun = bpy.data.lights.new('AutoSun', 'SUN')
light_auto_sun.energy = 3.0
light_auto_sun.angle = 0.0523599
ob_auto_sun = bpy.data.objects.new('AutoSun', light_auto_sun)
scene.collection.objects.link(ob_auto_sun)
ob_auto_sun.rotation_euler = (0.872665, 0.174533, 0.523599)
bpy.context.view_layer.update()
